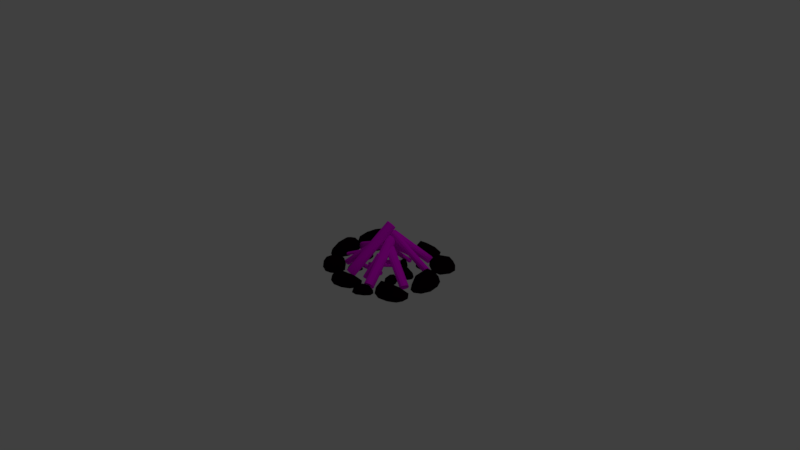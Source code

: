 # Source: bonfire.blend  (saved by Blender 2.77.0; exported with 4.5.12 LTS)
import bpy
from mathutils import Matrix  # noqa: F401  (used for matrix-valued properties, if any)

bpy.ops.wm.read_factory_settings(use_empty=True)
scene = bpy.context.scene
scene.name = 'Scene'

# ---- collections
col_collection_1 = bpy.data.collections.new('Collection 1'); scene.collection.children.link(col_collection_1)

# ---- images (referenced by path relative to the original .blend; pixels are not part of the script)
import os
ASSET_DIR = os.environ.get("B2B_ASSET_DIR", "")  # directory of the original .blend (textures are referenced by path, not embedded)
HERE = os.path.dirname(os.path.abspath(__file__))  # packed textures are extracted next to this script under _unpacked/

def load_image(name, relpath, width, height, colorspace="sRGB"):
    """Load a texture the original file referenced (path relative to the .blend, or extracted next to this script)."""
    p = next((c for c in (os.path.join(HERE, relpath), os.path.join(ASSET_DIR, relpath)) if relpath and os.path.exists(c)), "")
    if p:
        img = bpy.data.images.load(p, check_existing=True)
        img.name = name
    else:  # same state as the original file: an image datablock whose file is absent (Cycles renders it pink)
        img = bpy.data.images.new(name, width, height)
        img.source = "FILE"
        img.filepath = "//" + (relpath or name)
    img.colorspace_settings.name = colorspace
    return img
img_bonfire_uv_layout_diffuse_png = load_image('bonfire-UV-layout-diffuse.png', 'bonfire-UV-layout-diffuse.png', 1024, 1024, 'sRGB')

# ---- materials (node trees are filled in below, after node groups)
mat_rock_001 = bpy.data.materials.new('rock.001')
mat_rock_001.alpha_threshold = 0.0
mat_rock_001.diffuse_color = (0.0363, 0.0363, 0.0363, 1.0)
mat_rock_001.specular_color = (0.01002, 0.01002, 0.01002)
mat_rock_001.roughness = 0.5
mat_material_001 = bpy.data.materials.new('Material.001')
mat_material_001.alpha_threshold = 0.0
mat_material_001.roughness = 0.5

# ---- material node trees
mat_rock_001.use_nodes = True; mat_rock_001.node_tree.nodes.clear()
_N = mat_rock_001.node_tree.nodes; _L = mat_rock_001.node_tree.links
n0 = _N.new('ShaderNodeOutputMaterial'); n0.name = 'Material Output'; n0.location = (300, 300)
n1 = _N.new('ShaderNodeBsdfDiffuse'); n1.name = 'Diffuse BSDF'; n1.location = (10, 300)
n1.inputs[0].default_value = (0.005605, 0.001089, 0.003156, 1.0)
_L.new(n1.outputs[0], n0.inputs[0])
n0.is_active_output = True
mat_material_001.use_nodes = True; mat_material_001.node_tree.nodes.clear()
_N = mat_material_001.node_tree.nodes; _L = mat_material_001.node_tree.links
n0 = _N.new('ShaderNodeOutputMaterial'); n0.name = 'Material Output'; n0.location = (300, 300)
n1 = _N.new('ShaderNodeBsdfDiffuse'); n1.name = 'Diffuse BSDF'; n1.location = (10, 300)
n2 = _N.new('ShaderNodeTexImage'); n2.name = 'Image Texture'; n2.location = (-205, 346)
n2.width = 140
n2.image = img_bonfire_uv_layout_diffuse_png
_L.new(n1.outputs[0], n0.inputs[0])
_L.new(n2.outputs[0], n1.inputs[0])
n0.is_active_output = True

# ---- world
world_world = bpy.data.worlds.new('World'); scene.world = world_world
world_world.color = (0.05088, 0.05088, 0.05088)
world_world.use_sun_shadow = False
world_world.sun_shadow_jitter_overblur = 0.0
world_world.cycles.sampling_method = 'MANUAL'

# ---- cameras
cam_camera = bpy.data.cameras.new('Camera')
cam_camera.clip_end = 100.0
cam_camera.lens = 35.0
cam_camera.sensor_width = 32.0
cam_camera.sensor_height = 18.0
cam_camera.ortho_scale = 7.314
cam_camera.dof.focus_distance = 0.0

# ---- lights
light_lamp = bpy.data.lights.new('Lamp', 'POINT')
light_lamp.transmission_factor = 0.0
light_lamp.cutoff_distance = 30.0
light_lamp.energy = 100.0
light_lamp.shadow_buffer_clip_start = 1.001
light_lamp.shadow_soft_size = 0.1
light_lamp.shadow_maximum_resolution = 0.006
light_lamp.use_absolute_resolution = True

# ---- meshes
me_icosphere_017 = bpy.data.meshes.new('Icosphere.017')
me_icosphere_017.from_pydata([(9.588e-08, 8.698e-10, -0.1055), (0.7736, -0.562, -0.1055), (-0.2946, -0.9137, -0.117), (-0.9802, 0.02245, -0.1243), (-0.3218, 0.9389, -0.1182), (0.7694, 0.5609, -0.1012), (0.3134, -0.9645, 0.2243), (-0.807, -0.633, 0.1069), (-1.018, 0.8428, 0.1006), (0.331, 0.9311, 0.2333), (0.9912, 0.0115, 0.2206), (0.09787, 0.06458, 0.978), (-0.1737, -0.5345, -0.1055), (0.4547, -0.3303, -0.1055), (0.281, -0.8649, -0.1055), (0.9061, -0.0008626, -0.1021), (0.4547, 0.3303, -0.1055), (-0.562, 8.698e-10, -0.1055), (-0.7349, -0.5384, -0.1159), (-0.1737, 0.5345, -0.1055), (-0.7662, 0.5663, -0.1177), (0.2846, 0.8582, -0.1008), (1.017, -0.3303, -0.1055), (0.9842, 0.3218, -0.07231), (9.588e-08, -1.069, -0.1055), (0.6284, -0.8649, -0.1055), (-1.012, -0.3512, -0.1613), (-0.624, -0.886, -0.162), (-0.7095, 0.9675, -0.1576), (-1.147, 0.4665, -0.1578), (0.5952, 0.8562, -0.0717), (0.07693, 1.011, -0.09888), (0.7931, -0.566, 0.3094), (-0.2971, -0.9441, 0.283), (-1.043, 0.08048, 0.2503), (-0.204, 0.9034, 0.2778), (0.7306, 0.5687, 0.3634), (0.2154, -0.5731, 0.9054), (0.6251, 0.1334, 0.757), (-0.3899, -0.3531, 0.6343), (-0.4179, 0.5991, 0.6053), (0.2947, 0.5967, 0.7525), (7.108, 4.107, -0.1119), (8.477, 4.345, -0.1162), (8.234, 3.456, -0.1403), (6.381, 3.464, -0.1361), (5.508, 4.36, -0.1104), (6.833, 4.901, -0.09322), (8.745, 3.831, 0.1864), (7.466, 3.249, 0.07312), (5.16, 3.843, 0.09066), (5.988, 4.786, 0.227), (7.799, 4.77, 0.204), (7.103, 4.187, 0.9166), (7.766, 3.725, -0.1221), (7.912, 4.247, -0.1144), (8.571, 3.865, -0.1246), (7.75, 4.713, -0.1026), (6.947, 4.576, -0.1033), (6.71, 3.732, -0.1157), (7.374, 3.348, -0.1358), (6.204, 4.257, -0.1041), (5.738, 3.877, -0.1192), (6.055, 4.725, -0.09109), (8.31, 4.623, -0.1106), (7.335, 4.925, -0.06841), (8.67, 3.575, -0.13), (8.817, 4.097, -0.1223), (6.904, 3.257, -0.1776), (7.96, 3.25, -0.1847), (5.191, 4.115, -0.1498), (5.613, 3.574, -0.1615), (6.279, 4.931, -0.06145), (5.685, 4.662, -0.08811), (8.504, 4.349, 0.2771), (8.285, 3.432, 0.2383), (6.259, 3.444, 0.2195), (5.65, 4.414, 0.2651), (6.803, 4.871, 0.3469), (8.117, 3.949, 0.8379), (7.372, 4.577, 0.7119), (7.362, 3.659, 0.5806), (5.95, 4.114, 0.5689), (6.461, 4.587, 0.7132), (10.15, 0.236, -0.1119), (9.831, 1.183, -0.1197), (11.52, 1.202, -0.1461), (11.32, -0.1528, -0.136), (9.503, -0.9878, -0.1044), (8.592, -0.1397, -0.08961), (10.85, 1.49, 0.1802), (11.84, 0.6851, 0.06904), (10.46, -1.129, 0.09603), (8.726, -0.7334, 0.233), (8.94, 0.5924, 0.2042), (9.991, 0.2087, 0.9171), (10.95, 0.8008, -0.1256), (9.963, 0.7927, -0.1165), (10.77, 1.357, -0.1302), (9.048, 0.5718, -0.1026), (9.231, 0.01532, -0.1011), (10.84, 0.02836, -0.1158), (11.64, 0.5979, -0.1393), (9.771, -0.4571, -0.1007), (10.46, -0.7135, -0.1156), (8.854, -0.6685, -0.08559), (9.278, 1.0, -0.1127), (8.596, 0.2213, -0.06632), (11.34, 1.494, -0.1368), (10.34, 1.486, -0.1278), (11.77, 0.2746, -0.1799), (11.89, 1.047, -0.1904), (9.943, -1.165, -0.1436), (11.03, -0.7374, -0.1585), (8.478, -0.5511, -0.05595), (8.937, -0.9252, -0.08164), (9.823, 1.2, 0.2735), (11.57, 1.242, 0.2323), (11.34, -0.2399, 0.22), (9.41, -0.898, 0.2709), (8.644, -0.1578, 0.3506), (10.55, 1.002, 0.8343), (9.266, 0.32, 0.7128), (11.04, 0.516, 0.5783), (10.02, -0.6151, 0.5728), (9.155, -0.3473, 0.7171), (5.077, -1.704, -0.1655), (4.511, -3.241, -0.1725), (1.963, -2.506, -0.2216), (3.759, -0.6051, -0.2098), (7.396, -0.198, -0.155), (7.821, -1.856, -0.1246), (2.651, -3.233, 0.2842), (2.054, -1.6, 0.1054), (6.115, 0.4445, 0.1475), (8.274, -0.9212, 0.3683), (6.492, -2.774, 0.3276), (5.339, -1.732, 1.416), (3.253, -2.172, -0.1886), (4.744, -2.608, -0.1696), (2.92, -3.075, -0.1927), (6.355, -2.696, -0.1443), (6.696, -1.795, -0.145), (4.283, -1.09, -0.1757), (2.449, -1.563, -0.214), (6.41, -0.8572, -0.1487), (5.668, -0.1704, -0.176), (8.014, -0.9602, -0.1216), (5.539, -3.222, -0.1595), (7.417, -2.385, -0.08752), (1.92, -3.019, -0.2054), (3.411, -3.455, -0.1864), (2.612, -1.029, -0.2782), (1.582, -2.112, -0.2922), (6.935, 0.261, -0.2181), (4.837, 0.1236, -0.2451), (8.445, -1.302, -0.07374), (8.172, -0.5452, -0.1169), (4.501, -3.267, 0.4317), (1.845, -2.54, 0.3596), (3.819, -0.4652, 0.3366), (7.433, -0.3703, 0.4224), (7.761, -1.804, 0.5515), (3.627, -2.644, 1.289), (6.302, -2.224, 1.106), (3.437, -1.712, 0.8914), (6.212, -0.5107, 0.8841), (7.203, -1.293, 1.111), (-3.628, -2.613, -0.2503), (-6.244, -3.332, -0.2621), (-6.785, -1.652, -0.3087), (-2.852, -1.282, -0.2944), (0.05891, -2.744, -0.2408), (-2.104, -4.011, -0.2121), (-7.316, -2.45, 0.2543), (-5.4, -1.115, 0.08355), (0.1855, -1.725, 0.1261), (-0.4468, -3.626, 0.3762), (-4.3, -3.972, 0.3276), (-3.79, -2.872, 1.138), (-5.474, -2.049, -0.2728), (-5.166, -3.036, -0.2572), (-7.012, -2.472, -0.2797), (-4.27, -3.856, -0.2333), (-2.732, -3.438, -0.2321), (-3.231, -1.842, -0.2573), (-5.092, -1.277, -0.298), (-1.536, -2.7, -0.2322), (-1.0, -1.907, -0.2595), (-0.6672, -3.526, -0.2061), (-5.562, -3.807, -0.2503), (-3.138, -4.159, -0.1684), (-7.566, -1.962, -0.291), (-7.257, -2.949, -0.2754), (-4.204, -1.011, -0.3731), (-6.449, -1.218, -0.3898), (0.4398, -2.23, -0.3127), (-1.097, -1.324, -0.3377), (-0.895, -3.951, -0.1519), (0.04255, -3.334, -0.1996), (-6.096, -3.351, 0.3915), (-6.846, -1.622, 0.3605), (-2.612, -1.222, 0.3563), (-0.1735, -2.874, 0.4456), (-2.075, -3.952, 0.5884), (-4.994, -2.609, 0.9021), (-3.835, -3.592, 1.005), (-4.384, -1.877, 0.7821), (-1.214, -2.4, 0.9441), (-1.811, -3.393, 1.13), (12.64, 3.521, -0.2503), (12.1, 1.901, -0.2621), (9.399, 2.658, -0.3087), (11.22, 4.669, -0.2944), (15.03, 5.121, -0.2408), (15.53, 3.38, -0.2121), (10.15, 1.895, 0.2884), (9.465, 3.609, 0.08355), (13.66, 5.787, 0.1261), (15.97, 4.364, 0.3762), (14.16, 2.403, 0.3276), (12.92, 3.487, 1.631), (10.74, 3.017, -0.2728), (12.32, 2.569, -0.2572), (10.42, 2.065, -0.2797), (14.02, 2.486, -0.2333), (14.34, 3.436, -0.2321), (11.79, 4.162, -0.2573), (9.878, 3.653, -0.298), (14.01, 4.421, -0.2322), (13.21, 5.138, -0.2595), (15.7, 4.323, -0.2061), (13.18, 1.928, -0.2503), (15.12, 2.821, -0.1684), (9.37, 2.118, -0.291), (10.95, 1.669, -0.2754), (10.03, 4.215, -0.3731), (8.986, 3.07, -0.3898), (14.53, 5.601, -0.3127), (12.33, 5.442, -0.3377), (16.17, 3.966, -0.1519), (15.85, 4.76, -0.1996), (12.09, 1.871, 0.4571), (9.277, 2.618, 0.3834), (11.28, 4.814, 0.3563), (15.07, 4.937, 0.4456), (15.46, 3.431, 0.593), (11.15, 2.516, 1.483), (13.95, 2.977, 1.257), (10.92, 3.497, 1.014), (13.8, 4.779, 0.9991), (14.86, 3.962, 1.263), (0.3566, 6.462, -0.1119), (-0.5837, 6.857, -0.1116), (0.9107, 6.868, -0.1329), (1.668, 6.301, -0.1362), (0.6248, 5.949, -0.118), (-0.7734, 6.302, -0.09778), (0.111, 6.991, 0.1942), (1.554, 6.655, 0.07826), (1.58, 5.894, 0.08387), (-0.2423, 6.058, 0.2195), (-0.9685, 6.612, 0.2039), (0.2373, 6.462, 0.9161), (0.6827, 6.699, -0.1178), (-0.1961, 6.694, -0.1118), (0.13, 6.932, -0.1176), (-0.8591, 6.6, -0.1026), (-0.311, 6.368, -0.1059), (1.111, 6.376, -0.1157), (1.436, 6.615, -0.1315), (0.4967, 6.171, -0.1084), (1.286, 6.065, -0.1237), (-0.1745, 6.081, -0.09803), (-0.9503, 6.78, -0.108), (-1.019, 6.453, -0.07104), (0.5427, 6.99, -0.1213), (-0.3361, 6.985, -0.1153), (1.775, 6.48, -0.1748), (1.347, 6.803, -0.1775), (1.139, 5.875, -0.1576), (1.814, 6.056, -0.1652), (-0.5904, 6.13, -0.06839), (0.07756, 5.974, -0.09629), (-0.6003, 6.869, 0.2816), (0.928, 6.889, 0.2459), (1.75, 6.269, 0.2188), (0.4815, 5.991, 0.2578), (-0.7128, 6.3, 0.3423), (0.1891, 6.793, 0.8425), (-0.4869, 6.505, 0.7108), (0.9572, 6.588, 0.5834), (0.8285, 6.113, 0.5641), (-0.1243, 6.225, 0.7083), (1.765, 8.668, -0.1119), (0.6563, 8.456, -0.1116), (1.494, 9.158, -0.1329), (2.747, 9.187, -0.1362), (2.661, 8.5, -0.118), (1.351, 8.051, -0.09778), (0.8594, 8.856, 0.1942), (2.17, 9.336, 0.07826), (3.286, 8.913, 0.08387), (2.008, 8.159, 0.2195), (0.7909, 8.137, 0.2039), (1.697, 8.613, 0.9161), (1.608, 8.956, -0.1178), (1.113, 8.544, -0.1118), (0.9561, 8.831, -0.1176), (0.8707, 8.181, -0.1026), (1.52, 8.304, -0.1059), (2.32, 8.971, -0.1157), (2.16, 9.259, -0.1315), (2.266, 8.568, -0.1084), (2.87, 8.874, -0.1237), (2.012, 8.204, -0.09803), (0.5588, 8.241, -0.108), (0.9918, 8.023, -0.07104), (1.108, 9.056, -0.1213), (0.6133, 8.644, -0.1153), (2.549, 9.339, -0.1748), (1.837, 9.324, -0.1775), (3.061, 8.698, -0.1576), (3.185, 9.115, -0.1652), (1.704, 8.038, -0.06839), (2.311, 8.26, -0.09629), (0.6302, 8.455, 0.2816), (1.474, 9.178, 0.2459), (2.84, 9.207, 0.2188), (2.519, 8.457, 0.2578), (1.389, 8.078, 0.3423), (1.19, 8.78, 0.8425), (1.222, 8.3, 0.7108), (1.925, 9.02, 0.5834), (2.539, 8.689, 0.5641), (1.833, 8.309, 0.7083), (-6.509, 5.558, -0.1055), (-6.816, 4.866, -0.1055), (-7.961, 5.129, -0.117), (-7.079, 6.011, -0.1243), (-5.4, 6.278, -0.1182), (-5.256, 5.558, -0.1012), (-7.658, 4.825, 0.2243), (-7.885, 5.53, 0.1069), (-5.961, 6.531, 0.1006), (-5.01, 5.981, 0.2333), (-5.884, 5.121, 0.2206), (-6.359, 5.554, 0.978), (-7.359, 5.307, -0.1055), (-6.689, 5.151, -0.1055), (-7.54, 4.901, -0.1055), (-5.954, 5.152, -0.1021), (-5.77, 5.557, -0.1055), (-6.854, 5.81, -0.1055), (-7.709, 5.556, -0.1159), (-5.872, 5.964, -0.1055), (-6.191, 6.249, -0.1177), (-5.14, 5.957, -0.1008), (-6.344, 4.9, -0.1055), (-5.457, 5.315, -0.0723), (-7.996, 4.901, -0.1055), (-7.326, 4.745, -0.1055), (-7.619, 5.795, -0.1613), (-8.125, 5.293, -0.162), (-5.598, 6.47, -0.1576), (-6.564, 6.358, -0.1578), (-4.952, 5.817, -0.0717), (-5.055, 6.144, -0.09888), (-6.809, 4.855, 0.3094), (-8.005, 5.111, 0.283), (-7.037, 6.074, 0.2503), (-5.377, 6.204, 0.2778), (-5.269, 5.58, 0.3634), (-7.174, 5.11, 0.9054), (-5.939, 5.36, 0.757), (-7.239, 5.516, 0.6343), (-5.932, 6.113, 0.6053), (-5.498, 5.792, 0.7525), (-5.576, 10.28, -0.1502), (-6.58, 8.987, -0.1565), (-8.582, 9.904, -0.2007), (-6.376, 11.39, -0.1901), (-3.039, 11.36, -0.1407), (-3.209, 9.857, -0.1133), (-8.215, 9.191, 0.2547), (-8.205, 10.69, 0.09372), (-3.956, 12.06, 0.1316), (-2.503, 10.63, 0.3304), (-4.681, 9.189, 0.2937), (-5.354, 10.23, 1.274), (-7.336, 10.06, -0.1709), (-6.166, 9.52, -0.1539), (-7.926, 9.301, -0.1746), (-4.776, 9.272, -0.1311), (-4.181, 10.03, -0.1317), (-6.074, 10.91, -0.1593), (-7.845, 10.68, -0.1938), (-4.124, 10.89, -0.1351), (-4.552, 11.57, -0.1597), (-2.745, 10.62, -0.1107), (-5.668, 8.895, -0.1448), (-3.739, 9.434, -0.07998), (-8.789, 9.456, -0.1861), (-7.619, 8.915, -0.169), (-7.525, 11.14, -0.2516), (-8.788, 10.29, -0.2642), (-3.294, 11.81, -0.1976), (-5.187, 11.92, -0.2218), (-2.478, 10.28, -0.06758), (-2.47, 10.97, -0.1064), (-6.597, 8.965, 0.3874), (-8.698, 9.886, 0.3225), (-6.277, 11.5, 0.3018), (-3.063, 11.21, 0.379), (-3.245, 9.909, 0.4952), (-7.163, 9.606, 1.159), (-4.668, 9.693, 0.9948), (-7.023, 10.45, 0.8012), (-4.185, 11.21, 0.7946), (-3.568, 10.42, 0.999), (1.909, 11.52, -0.1267), (-0.817, 12.46, -0.1805), (2.9, 13.08, -0.2916), (5.334, 11.5, -0.1848), (3.071, 9.924, -0.0102), (-0.7566, 10.55, -0.003987), (0.7881, 13.19, 0.09729), (4.711, 12.64, -0.02646), (5.507, 10.13, 0.1841), (0.8042, 9.96, 0.3983), (-1.54, 11.51, 0.2713), (1.614, 11.52, 1.066), (2.494, 12.44, -0.2159), (0.3065, 12.07, -0.1583), (0.8916, 12.99, -0.2475), (-1.257, 11.5, -0.08533), (0.3334, 10.95, -0.0571), (3.872, 11.53, -0.1502), (4.454, 12.45, -0.2513), (2.537, 10.61, -0.05207), (4.608, 10.57, -0.08526), (0.9495, 10.05, 0.02176), (-1.657, 12.06, -0.1349), (-1.516, 10.95, -0.0002037), (1.865, 13.34, -0.2905), (-0.322, 12.98, -0.233), (5.429, 12.14, -0.2836), (4.05, 13.04, -0.3501), (4.425, 9.88, -0.0648), (5.934, 10.74, -0.1602), (-0.1348, 10.05, 0.06609), (1.681, 9.794, 0.03859), (-0.8683, 12.51, 0.2711), (2.924, 13.18, 0.1389), (5.57, 11.44, 0.229), (2.674, 10.02, 0.4201), (-0.6016, 10.58, 0.5011), (1.175, 12.6, 0.8943), (-0.2342, 11.37, 0.8582), (3.287, 12.21, 0.6078), (3.423, 10.58, 0.7209), (0.9387, 10.59, 0.9105), (4.526, 6.309, -0.1119), (5.271, 7.176, -0.1197), (6.644, 6.616, -0.1461), (5.051, 5.6, -0.136), (2.714, 5.55, -0.1044), (2.881, 6.538, -0.08961), (6.409, 7.076, 0.1802), (6.354, 6.093, 0.06904), (3.333, 5.11, 0.09603), (2.361, 6.018, 0.233), (3.933, 7.006, 0.2042), (4.369, 6.341, 0.9171), (5.766, 6.487, -0.1256), (4.964, 6.818, -0.1165), (6.204, 6.997, -0.1302), (3.998, 6.953, -0.1026), (3.556, 6.445, -0.1011), (4.855, 5.91, -0.1158), (6.103, 6.091, -0.1393), (3.489, 5.883, -0.1007), (3.768, 5.445, -0.1156), (2.532, 6.026, -0.08559), (4.635, 7.218, -0.1127), (3.266, 6.826, -0.06632), (6.803, 6.913, -0.1368), (6.001, 7.244, -0.1278), (5.865, 5.788, -0.1799), (6.777, 6.366, -0.1904), (2.878, 5.258, -0.1436), (4.202, 5.23, -0.1585), (2.355, 6.248, -0.05595), (2.327, 5.792, -0.08164), (5.282, 7.192, 0.2735), (6.725, 6.631, 0.2323), (4.977, 5.522, 0.22), (2.734, 5.653, 0.2709), (2.904, 6.506, 0.3506), (5.656, 6.785, 0.8343), (3.907, 6.677, 0.7128), (5.532, 6.231, 0.5783), (3.519, 5.673, 0.5728), (3.113, 6.181, 0.7171), (10.02, 8.38, -0.193), (12.89, 8.081, -0.2065), (11.56, 6.549, -0.2531), (7.756, 7.398, -0.1914), (7.133, 9.727, -0.1661), (10.28, 10.02, -0.1565), (12.87, 6.991, 0.3392), (9.871, 6.575, 0.1416), (5.882, 8.938, 0.2201), (8.444, 10.26, 0.4564), (12.0, 9.252, 0.3832), (9.949, 8.561, 1.7), (10.93, 7.31, -0.2172), (11.71, 8.207, -0.2017), (12.6, 7.13, -0.2241), (11.86, 9.169, -0.1777), (10.18, 9.353, -0.1766), (8.733, 7.78, -0.1701), (9.788, 6.805, -0.2388), (8.273, 9.136, -0.1344), (6.973, 8.634, -0.1573), (8.604, 10.12, -0.1477), (12.84, 8.693, -0.1947), (11.26, 9.795, -0.1129), (12.51, 6.534, -0.2354), (13.3, 7.431, -0.2198), (8.713, 6.833, -0.2986), (10.84, 6.314, -0.3342), (6.337, 9.45, -0.2503), (6.512, 8.114, -0.2567), (9.244, 10.39, -0.09633), (7.83, 10.21, -0.1408), (12.87, 8.109, 0.5035), (11.61, 6.491, 0.4358), (7.322, 7.333, 0.495), (7.103, 9.706, 0.6079), (10.17, 9.986, 0.652), (11.37, 7.736, 1.485), (10.98, 9.132, 1.312), (9.873, 7.443, 1.06), (6.914, 8.912, 1.277), (8.904, 9.599, 1.405), (-9.531, 7.052, -0.1525), (-10.06, 5.757, -0.1951), (-12.24, 6.261, -0.2157), (-10.64, 7.921, -0.1884), (-7.484, 8.408, -0.1402), (-7.166, 7.034, -0.1147), (-11.65, 5.733, 0.1291), (-12.14, 7.03, 0.0691), (-8.572, 8.896, 0.1332), (-6.748, 7.837, 0.3297), (-8.34, 6.216, 0.2815), (-9.291, 7.099, 1.153), (-11.11, 6.611, -0.2222), (-9.839, 6.302, -0.1992), (-11.43, 5.835, -0.2175), (-8.457, 6.27, -0.1326), (-8.136, 7.04, -0.1325), (-10.2, 7.535, -0.1584), (-11.8, 7.066, -0.1963), (-8.355, 7.815, -0.1349), (-8.976, 8.362, -0.1584), (-6.973, 7.793, -0.1112), (-9.177, 5.8, -0.1541), (-7.531, 6.574, -0.08168), (-12.3, 5.826, -0.1955), (-11.02, 5.53, -0.199), (-11.64, 7.519, -0.2498), (-12.56, 6.569, -0.2632), (-7.868, 8.775, -0.1965), (-9.685, 8.575, -0.2199), (-6.611, 7.524, -0.06868), (-6.824, 8.148, -0.1067), (-10.05, 5.804, 0.208), (-12.33, 6.275, 0.212), (-10.58, 8.041, 0.3035), (-7.458, 8.266, 0.3793), (-7.218, 7.076, 0.4939), (-10.75, 6.417, 0.7252), (-8.483, 6.695, 0.9334), (-10.91, 7.095, 0.5651), (-8.518, 8.099, 0.7952), (-7.685, 7.483, 0.9984), (-5.256, 2.056, -0.08739), (-4.1, 1.875, -0.09037), (-4.737, 1.27, -0.1126), (-6.135, 1.762, -0.1082), (-6.337, 2.665, -0.08394), (-5.059, 2.724, -0.06929), (-4.161, 1.419, 0.1353), (-5.425, 1.317, 0.04789), (-6.866, 2.368, 0.06552), (-5.759, 2.86, 0.1724), (-4.398, 2.373, 0.1537), (-5.228, 2.117, 0.6892), (-4.954, 1.596, -0.09736), (-4.576, 1.95, -0.08914), (-4.274, 1.49, -0.09911), (-4.461, 2.342, -0.07789), (-5.139, 2.45, -0.07851), (-5.749, 1.877, -0.0918), (-5.442, 1.415, -0.1093), (-5.863, 2.405, -0.08015), (-6.41, 2.242, -0.09303), (-5.737, 2.796, -0.068), (-4.084, 2.128, -0.08474), (-4.667, 2.611, -0.05079), (-4.346, 1.246, -0.1046), (-3.969, 1.6, -0.09639), (-5.845, 1.47, -0.1409), (-5.049, 1.188, -0.147), (-6.702, 2.564, -0.1146), (-6.659, 2.046, -0.1263), (-5.463, 2.892, -0.0448), (-6.049, 2.845, -0.06581), (-4.08, 1.871, 0.2064), (-4.714, 1.24, 0.1729), (-6.24, 1.78, 0.1601), (-6.205, 2.668, 0.1996), (-5.101, 2.71, 0.2627), (-4.582, 1.673, 0.6279), (-4.823, 2.34, 0.5363), (-5.299, 1.652, 0.4328), (-6.134, 2.365, 0.4272), (-5.507, 2.586, 0.538), (-10.38, -0.5183, -0.2024), (-7.462, -0.974, -0.21), (-9.071, -2.501, -0.2662), (-12.6, -1.259, -0.255), (-13.11, 1.02, -0.1937), (-9.885, 1.17, -0.1567), (-7.617, -2.126, 0.36), (-10.81, -2.384, 0.1393), (-14.45, 0.27, 0.1838), (-11.65, 1.513, 0.4537), (-8.214, 0.283, 0.4066), (-10.31, -0.3634, 1.759), (-9.619, -1.68, -0.2276), (-8.666, -0.7862, -0.2069), (-7.901, -1.948, -0.232), (-8.374, 0.2052, -0.1785), (-10.09, 0.4775, -0.18), (-11.63, -0.9683, -0.2136), (-10.85, -2.136, -0.2577), (-11.92, 0.365, -0.1842), (-13.3, -0.04799, -0.2167), (-11.6, 1.351, -0.1535), (-7.421, -0.3362, -0.1957), (-8.895, 0.8837, -0.11), (-8.085, -2.563, -0.2459), (-7.132, -1.67, -0.2252), (-11.87, -1.998, -0.3376), (-9.86, -2.71, -0.353), (-14.03, 0.7665, -0.2713), (-13.93, -0.5421, -0.3008), (-10.91, 1.594, -0.09487), (-12.39, 1.477, -0.1479), (-7.412, -0.9839, 0.5395), (-9.014, -2.579, 0.4549), (-12.87, -1.215, 0.4226), (-12.78, 1.03, 0.5223), (-9.99, 1.134, 0.6819), (-8.68, -1.486, 1.604), (-9.29, 0.1999, 1.373), (-10.49, -1.538, 1.112), (-12.6, 0.2622, 1.097), (-11.02, 0.8218, 1.377), (-9.216, 3.329, -0.1055), (-8.643, 2.694, -0.1055), (-9.809, 2.463, -0.117), (-10.17, 3.455, -0.1243), (-9.221, 4.285, -0.1182), (-8.275, 3.797, -0.1012), (-9.229, 2.348, 0.2243), (-10.22, 2.793, 0.1069), (-9.936, 4.265, 0.1006), (-8.583, 4.208, 0.2333), (-8.239, 3.234, 0.2206), (-9.099, 3.381, 0.978), (-9.564, 2.822, -0.1055), (-8.879, 2.956, -0.1055), (-9.227, 2.449, -0.1055), (-8.327, 3.231, -0.1021), (-8.66, 3.604, -0.1055), (-9.768, 3.389, -0.1055), (-10.12, 2.878, -0.1159), (-9.21, 3.872, -0.1055), (-9.781, 3.966, -0.1177), (-8.652, 4.141, -0.1008), (-8.328, 2.896, -0.1055), (-8.143, 3.54, -0.0723), (-9.571, 2.279, -0.1055), (-8.886, 2.412, -0.1055), (-10.33, 3.092, -0.1613), (-10.12, 2.525, -0.162), (-9.592, 4.354, -0.1576), (-10.19, 3.909, -0.1578), (-8.348, 4.106, -0.0717), (-8.805, 4.313, -0.09888), (-8.625, 2.688, 0.3094), (-9.821, 2.433, 0.283), (-10.21, 3.519, 0.2503), (-9.117, 4.238, 0.2778), (-8.31, 3.809, 0.3634), (-9.195, 2.743, 0.9054), (-8.558, 3.393, 0.757), (-9.717, 3.023, 0.6343), (-9.428, 3.962, 0.6053), (-8.729, 3.883, 0.7525), (-13.46, 3.645, -0.2025), (-12.22, 2.256, -0.2025), (-14.75, 1.747, -0.2233), (-15.53, 3.92, -0.2366), (-13.51, 5.752, -0.2031), (-11.41, 4.673, -0.1948), (-13.52, 1.521, 0.3717), (-15.64, 2.47, 0.181), (-15.16, 5.733, 0.2382), (-12.19, 5.604, 0.4662), (-11.34, 3.44, 0.3866), (-13.35, 3.833, 1.755), (-14.22, 2.535, -0.2025), (-12.73, 2.829, -0.2025), (-13.49, 1.719, -0.2025), (-11.53, 3.433, -0.1964), (-12.25, 4.25, -0.2023), (-14.66, 3.775, -0.2025), (-15.42, 2.657, -0.2213), (-13.55, 4.867, -0.1473), (-14.77, 5.066, -0.1798), (-12.24, 5.429, -0.1869), (-11.53, 2.698, -0.2025), (-11.13, 4.109, -0.1426), (-14.24, 1.345, -0.2025), (-12.75, 1.639, -0.2025), (-15.87, 3.124, -0.3034), (-15.43, 1.883, -0.3047), (-14.28, 5.895, -0.2896), (-15.58, 4.917, -0.2927), (-11.57, 5.349, -0.1415), (-12.57, 5.805, -0.186), (-12.27, 2.309, 0.4876), (-14.81, 1.705, 0.4796), (-15.68, 4.075, 0.4667), (-13.58, 5.732, 0.6563), (-11.56, 4.718, 0.6775), (-13.87, 2.71, 1.311), (-12.06, 3.803, 1.357), (-14.73, 3.12, 1.004), (-14.62, 5.231, 1.429), (-12.75, 4.96, 1.521)], [], [(0, 13, 12), (1, 13, 15), (0, 12, 17), (0, 17, 19), (0, 19, 16), (1, 15, 22), (2, 14, 24), (3, 18, 26), (4, 20, 28), (5, 21, 30), (1, 22, 25), (2, 24, 27), (3, 26, 29), (4, 28, 31), (5, 30, 23), (6, 32, 37), (7, 33, 39), (8, 34, 40), (9, 35, 41), (10, 36, 38), (38, 41, 11), (38, 36, 41), (36, 9, 41), (41, 40, 11), (41, 35, 40), (35, 8, 40), (40, 39, 11), (40, 34, 39), (34, 7, 39), (39, 37, 11), (39, 33, 37), (33, 6, 37), (37, 38, 11), (37, 32, 38), (32, 10, 38), (23, 36, 10), (23, 30, 36), (30, 9, 36), (31, 35, 9), (31, 28, 35), (28, 8, 35), (29, 34, 8), (29, 26, 34), (26, 7, 34), (27, 33, 7), (27, 24, 33), (24, 6, 33), (25, 32, 6), (25, 22, 32), (22, 10, 32), (30, 31, 9), (30, 21, 31), (21, 4, 31), (28, 29, 8), (28, 20, 29), (20, 3, 29), (26, 27, 7), (26, 18, 27), (18, 2, 27), (24, 25, 6), (24, 14, 25), (14, 1, 25), (22, 23, 10), (22, 15, 23), (15, 5, 23), (16, 21, 5), (16, 19, 21), (19, 4, 21), (19, 20, 4), (19, 17, 20), (17, 3, 20), (17, 18, 3), (17, 12, 18), (12, 2, 18), (15, 16, 5), (15, 13, 16), (13, 0, 16), (12, 14, 2), (12, 13, 14), (13, 1, 14), (42, 55, 54), (43, 55, 57), (42, 54, 59), (42, 59, 61), (42, 61, 58), (43, 57, 64), (44, 56, 66), (45, 60, 68), (46, 62, 70), (47, 63, 72), (43, 64, 67), (44, 66, 69), (45, 68, 71), (46, 70, 73), (47, 72, 65), (48, 74, 79), (49, 75, 81), (50, 76, 82), (51, 77, 83), (52, 78, 80), (80, 83, 53), (80, 78, 83), (78, 51, 83), (83, 82, 53), (83, 77, 82), (77, 50, 82), (82, 81, 53), (82, 76, 81), (76, 49, 81), (81, 79, 53), (81, 75, 79), (75, 48, 79), (79, 80, 53), (79, 74, 80), (74, 52, 80), (65, 78, 52), (65, 72, 78), (72, 51, 78), (73, 77, 51), (73, 70, 77), (70, 50, 77), (71, 76, 50), (71, 68, 76), (68, 49, 76), (69, 75, 49), (69, 66, 75), (66, 48, 75), (67, 74, 48), (67, 64, 74), (64, 52, 74), (72, 73, 51), (72, 63, 73), (63, 46, 73), (70, 71, 50), (70, 62, 71), (62, 45, 71), (68, 69, 49), (68, 60, 69), (60, 44, 69), (66, 67, 48), (66, 56, 67), (56, 43, 67), (64, 65, 52), (64, 57, 65), (57, 47, 65), (58, 63, 47), (58, 61, 63), (61, 46, 63), (61, 62, 46), (61, 59, 62), (59, 45, 62), (59, 60, 45), (59, 54, 60), (54, 44, 60), (57, 58, 47), (57, 55, 58), (55, 42, 58), (54, 56, 44), (54, 55, 56), (55, 43, 56), (84, 97, 96), (85, 97, 99), (84, 96, 101), (84, 101, 103), (84, 103, 100), (85, 99, 106), (86, 98, 108), (87, 102, 110), (88, 104, 112), (89, 105, 114), (85, 106, 109), (86, 108, 111), (87, 110, 113), (88, 112, 115), (89, 114, 107), (90, 116, 121), (91, 117, 123), (92, 118, 124), (93, 119, 125), (94, 120, 122), (122, 125, 95), (122, 120, 125), (120, 93, 125), (125, 124, 95), (125, 119, 124), (119, 92, 124), (124, 123, 95), (124, 118, 123), (118, 91, 123), (123, 121, 95), (123, 117, 121), (117, 90, 121), (121, 122, 95), (121, 116, 122), (116, 94, 122), (107, 120, 94), (107, 114, 120), (114, 93, 120), (115, 119, 93), (115, 112, 119), (112, 92, 119), (113, 118, 92), (113, 110, 118), (110, 91, 118), (111, 117, 91), (111, 108, 117), (108, 90, 117), (109, 116, 90), (109, 106, 116), (106, 94, 116), (114, 115, 93), (114, 105, 115), (105, 88, 115), (112, 113, 92), (112, 104, 113), (104, 87, 113), (110, 111, 91), (110, 102, 111), (102, 86, 111), (108, 109, 90), (108, 98, 109), (98, 85, 109), (106, 107, 94), (106, 99, 107), (99, 89, 107), (100, 105, 89), (100, 103, 105), (103, 88, 105), (103, 104, 88), (103, 101, 104), (101, 87, 104), (101, 102, 87), (101, 96, 102), (96, 86, 102), (99, 100, 89), (99, 97, 100), (97, 84, 100), (96, 98, 86), (96, 97, 98), (97, 85, 98), (126, 139, 138), (127, 139, 141), (126, 138, 143), (126, 143, 145), (126, 145, 142), (127, 141, 148), (128, 140, 150), (129, 144, 152), (130, 146, 154), (131, 147, 156), (127, 148, 151), (128, 150, 153), (129, 152, 155), (130, 154, 157), (131, 156, 149), (132, 158, 163), (133, 159, 165), (134, 160, 166), (135, 161, 167), (136, 162, 164), (164, 167, 137), (164, 162, 167), (162, 135, 167), (167, 166, 137), (167, 161, 166), (161, 134, 166), (166, 165, 137), (166, 160, 165), (160, 133, 165), (165, 163, 137), (165, 159, 163), (159, 132, 163), (163, 164, 137), (163, 158, 164), (158, 136, 164), (149, 162, 136), (149, 156, 162), (156, 135, 162), (157, 161, 135), (157, 154, 161), (154, 134, 161), (155, 160, 134), (155, 152, 160), (152, 133, 160), (153, 159, 133), (153, 150, 159), (150, 132, 159), (151, 158, 132), (151, 148, 158), (148, 136, 158), (156, 157, 135), (156, 147, 157), (147, 130, 157), (154, 155, 134), (154, 146, 155), (146, 129, 155), (152, 153, 133), (152, 144, 153), (144, 128, 153), (150, 151, 132), (150, 140, 151), (140, 127, 151), (148, 149, 136), (148, 141, 149), (141, 131, 149), (142, 147, 131), (142, 145, 147), (145, 130, 147), (145, 146, 130), (145, 143, 146), (143, 129, 146), (143, 144, 129), (143, 138, 144), (138, 128, 144), (141, 142, 131), (141, 139, 142), (139, 126, 142), (138, 140, 128), (138, 139, 140), (139, 127, 140), (168, 181, 180), (169, 181, 183), (168, 180, 185), (168, 185, 187), (168, 187, 184), (169, 183, 190), (170, 182, 192), (171, 186, 194), (172, 188, 196), (173, 189, 198), (169, 190, 193), (170, 192, 195), (171, 194, 197), (172, 196, 199), (173, 198, 191), (174, 200, 205), (175, 201, 207), (176, 202, 208), (177, 203, 209), (178, 204, 206), (206, 209, 179), (206, 204, 209), (204, 177, 209), (209, 208, 179), (209, 203, 208), (203, 176, 208), (208, 207, 179), (208, 202, 207), (202, 175, 207), (207, 205, 179), (207, 201, 205), (201, 174, 205), (205, 206, 179), (205, 200, 206), (200, 178, 206), (191, 204, 178), (191, 198, 204), (198, 177, 204), (199, 203, 177), (199, 196, 203), (196, 176, 203), (197, 202, 176), (197, 194, 202), (194, 175, 202), (195, 201, 175), (195, 192, 201), (192, 174, 201), (193, 200, 174), (193, 190, 200), (190, 178, 200), (198, 199, 177), (198, 189, 199), (189, 172, 199), (196, 197, 176), (196, 188, 197), (188, 171, 197), (194, 195, 175), (194, 186, 195), (186, 170, 195), (192, 193, 174), (192, 182, 193), (182, 169, 193), (190, 191, 178), (190, 183, 191), (183, 173, 191), (184, 189, 173), (184, 187, 189), (187, 172, 189), (187, 188, 172), (187, 185, 188), (185, 171, 188), (185, 186, 171), (185, 180, 186), (180, 170, 186), (183, 184, 173), (183, 181, 184), (181, 168, 184), (180, 182, 170), (180, 181, 182), (181, 169, 182), (210, 223, 222), (211, 223, 225), (210, 222, 227), (210, 227, 229), (210, 229, 226), (211, 225, 232), (212, 224, 234), (213, 228, 236), (214, 230, 238), (215, 231, 240), (211, 232, 235), (212, 234, 237), (213, 236, 239), (214, 238, 241), (215, 240, 233), (216, 242, 247), (217, 243, 249), (218, 244, 250), (219, 245, 251), (220, 246, 248), (248, 251, 221), (248, 246, 251), (246, 219, 251), (251, 250, 221), (251, 245, 250), (245, 218, 250), (250, 249, 221), (250, 244, 249), (244, 217, 249), (249, 247, 221), (249, 243, 247), (243, 216, 247), (247, 248, 221), (247, 242, 248), (242, 220, 248), (233, 246, 220), (233, 240, 246), (240, 219, 246), (241, 245, 219), (241, 238, 245), (238, 218, 245), (239, 244, 218), (239, 236, 244), (236, 217, 244), (237, 243, 217), (237, 234, 243), (234, 216, 243), (235, 242, 216), (235, 232, 242), (232, 220, 242), (240, 241, 219), (240, 231, 241), (231, 214, 241), (238, 239, 218), (238, 230, 239), (230, 213, 239), (236, 237, 217), (236, 228, 237), (228, 212, 237), (234, 235, 216), (234, 224, 235), (224, 211, 235), (232, 233, 220), (232, 225, 233), (225, 215, 233), (226, 231, 215), (226, 229, 231), (229, 214, 231), (229, 230, 214), (229, 227, 230), (227, 213, 230), (227, 228, 213), (227, 222, 228), (222, 212, 228), (225, 226, 215), (225, 223, 226), (223, 210, 226), (222, 224, 212), (222, 223, 224), (223, 211, 224), (252, 265, 264), (253, 265, 267), (252, 264, 269), (252, 269, 271), (252, 271, 268), (253, 267, 274), (254, 266, 276), (255, 270, 278), (256, 272, 280), (257, 273, 282), (253, 274, 277), (254, 276, 279), (255, 278, 281), (256, 280, 283), (257, 282, 275), (258, 284, 289), (259, 285, 291), (260, 286, 292), (261, 287, 293), (262, 288, 290), (290, 293, 263), (290, 288, 293), (288, 261, 293), (293, 292, 263), (293, 287, 292), (287, 260, 292), (292, 291, 263), (292, 286, 291), (286, 259, 291), (291, 289, 263), (291, 285, 289), (285, 258, 289), (289, 290, 263), (289, 284, 290), (284, 262, 290), (275, 288, 262), (275, 282, 288), (282, 261, 288), (283, 287, 261), (283, 280, 287), (280, 260, 287), (281, 286, 260), (281, 278, 286), (278, 259, 286), (279, 285, 259), (279, 276, 285), (276, 258, 285), (277, 284, 258), (277, 274, 284), (274, 262, 284), (282, 283, 261), (282, 273, 283), (273, 256, 283), (280, 281, 260), (280, 272, 281), (272, 255, 281), (278, 279, 259), (278, 270, 279), (270, 254, 279), (276, 277, 258), (276, 266, 277), (266, 253, 277), (274, 275, 262), (274, 267, 275), (267, 257, 275), (268, 273, 257), (268, 271, 273), (271, 256, 273), (271, 272, 256), (271, 269, 272), (269, 255, 272), (269, 270, 255), (269, 264, 270), (264, 254, 270), (267, 268, 257), (267, 265, 268), (265, 252, 268), (264, 266, 254), (264, 265, 266), (265, 253, 266), (294, 307, 306), (295, 307, 309), (294, 306, 311), (294, 311, 313), (294, 313, 310), (295, 309, 316), (296, 308, 318), (297, 312, 320), (298, 314, 322), (299, 315, 324), (295, 316, 319), (296, 318, 321), (297, 320, 323), (298, 322, 325), (299, 324, 317), (300, 326, 331), (301, 327, 333), (302, 328, 334), (303, 329, 335), (304, 330, 332), (332, 335, 305), (332, 330, 335), (330, 303, 335), (335, 334, 305), (335, 329, 334), (329, 302, 334), (334, 333, 305), (334, 328, 333), (328, 301, 333), (333, 331, 305), (333, 327, 331), (327, 300, 331), (331, 332, 305), (331, 326, 332), (326, 304, 332), (317, 330, 304), (317, 324, 330), (324, 303, 330), (325, 329, 303), (325, 322, 329), (322, 302, 329), (323, 328, 302), (323, 320, 328), (320, 301, 328), (321, 327, 301), (321, 318, 327), (318, 300, 327), (319, 326, 300), (319, 316, 326), (316, 304, 326), (324, 325, 303), (324, 315, 325), (315, 298, 325), (322, 323, 302), (322, 314, 323), (314, 297, 323), (320, 321, 301), (320, 312, 321), (312, 296, 321), (318, 319, 300), (318, 308, 319), (308, 295, 319), (316, 317, 304), (316, 309, 317), (309, 299, 317), (310, 315, 299), (310, 313, 315), (313, 298, 315), (313, 314, 298), (313, 311, 314), (311, 297, 314), (311, 312, 297), (311, 306, 312), (306, 296, 312), (309, 310, 299), (309, 307, 310), (307, 294, 310), (306, 308, 296), (306, 307, 308), (307, 295, 308), (336, 349, 348), (337, 349, 351), (336, 348, 353), (336, 353, 355), (336, 355, 352), (337, 351, 358), (338, 350, 360), (339, 354, 362), (340, 356, 364), (341, 357, 366), (337, 358, 361), (338, 360, 363), (339, 362, 365), (340, 364, 367), (341, 366, 359), (342, 368, 373), (343, 369, 375), (344, 370, 376), (345, 371, 377), (346, 372, 374), (374, 377, 347), (374, 372, 377), (372, 345, 377), (377, 376, 347), (377, 371, 376), (371, 344, 376), (376, 375, 347), (376, 370, 375), (370, 343, 375), (375, 373, 347), (375, 369, 373), (369, 342, 373), (373, 374, 347), (373, 368, 374), (368, 346, 374), (359, 372, 346), (359, 366, 372), (366, 345, 372), (367, 371, 345), (367, 364, 371), (364, 344, 371), (365, 370, 344), (365, 362, 370), (362, 343, 370), (363, 369, 343), (363, 360, 369), (360, 342, 369), (361, 368, 342), (361, 358, 368), (358, 346, 368), (366, 367, 345), (366, 357, 367), (357, 340, 367), (364, 365, 344), (364, 356, 365), (356, 339, 365), (362, 363, 343), (362, 354, 363), (354, 338, 363), (360, 361, 342), (360, 350, 361), (350, 337, 361), (358, 359, 346), (358, 351, 359), (351, 341, 359), (352, 357, 341), (352, 355, 357), (355, 340, 357), (355, 356, 340), (355, 353, 356), (353, 339, 356), (353, 354, 339), (353, 348, 354), (348, 338, 354), (351, 352, 341), (351, 349, 352), (349, 336, 352), (348, 350, 338), (348, 349, 350), (349, 337, 350), (378, 391, 390), (379, 391, 393), (378, 390, 395), (378, 395, 397), (378, 397, 394), (379, 393, 400), (380, 392, 402), (381, 396, 404), (382, 398, 406), (383, 399, 408), (379, 400, 403), (380, 402, 405), (381, 404, 407), (382, 406, 409), (383, 408, 401), (384, 410, 415), (385, 411, 417), (386, 412, 418), (387, 413, 419), (388, 414, 416), (416, 419, 389), (416, 414, 419), (414, 387, 419), (419, 418, 389), (419, 413, 418), (413, 386, 418), (418, 417, 389), (418, 412, 417), (412, 385, 417), (417, 415, 389), (417, 411, 415), (411, 384, 415), (415, 416, 389), (415, 410, 416), (410, 388, 416), (401, 414, 388), (401, 408, 414), (408, 387, 414), (409, 413, 387), (409, 406, 413), (406, 386, 413), (407, 412, 386), (407, 404, 412), (404, 385, 412), (405, 411, 385), (405, 402, 411), (402, 384, 411), (403, 410, 384), (403, 400, 410), (400, 388, 410), (408, 409, 387), (408, 399, 409), (399, 382, 409), (406, 407, 386), (406, 398, 407), (398, 381, 407), (404, 405, 385), (404, 396, 405), (396, 380, 405), (402, 403, 384), (402, 392, 403), (392, 379, 403), (400, 401, 388), (400, 393, 401), (393, 383, 401), (394, 399, 383), (394, 397, 399), (397, 382, 399), (397, 398, 382), (397, 395, 398), (395, 381, 398), (395, 396, 381), (395, 390, 396), (390, 380, 396), (393, 394, 383), (393, 391, 394), (391, 378, 394), (390, 392, 380), (390, 391, 392), (391, 379, 392), (420, 433, 432), (421, 433, 435), (420, 432, 437), (420, 437, 439), (420, 439, 436), (421, 435, 442), (422, 434, 444), (423, 438, 446), (424, 440, 448), (425, 441, 450), (421, 442, 445), (422, 444, 447), (423, 446, 449), (424, 448, 451), (425, 450, 443), (426, 452, 457), (427, 453, 459), (428, 454, 460), (429, 455, 461), (430, 456, 458), (458, 461, 431), (458, 456, 461), (456, 429, 461), (461, 460, 431), (461, 455, 460), (455, 428, 460), (460, 459, 431), (460, 454, 459), (454, 427, 459), (459, 457, 431), (459, 453, 457), (453, 426, 457), (457, 458, 431), (457, 452, 458), (452, 430, 458), (443, 456, 430), (443, 450, 456), (450, 429, 456), (451, 455, 429), (451, 448, 455), (448, 428, 455), (449, 454, 428), (449, 446, 454), (446, 427, 454), (447, 453, 427), (447, 444, 453), (444, 426, 453), (445, 452, 426), (445, 442, 452), (442, 430, 452), (450, 451, 429), (450, 441, 451), (441, 424, 451), (448, 449, 428), (448, 440, 449), (440, 423, 449), (446, 447, 427), (446, 438, 447), (438, 422, 447), (444, 445, 426), (444, 434, 445), (434, 421, 445), (442, 443, 430), (442, 435, 443), (435, 425, 443), (436, 441, 425), (436, 439, 441), (439, 424, 441), (439, 440, 424), (439, 437, 440), (437, 423, 440), (437, 438, 423), (437, 432, 438), (432, 422, 438), (435, 436, 425), (435, 433, 436), (433, 420, 436), (432, 434, 422), (432, 433, 434), (433, 421, 434), (462, 475, 474), (463, 475, 477), (462, 474, 479), (462, 479, 481), (462, 481, 478), (463, 477, 484), (464, 476, 486), (465, 480, 488), (466, 482, 490), (467, 483, 492), (463, 484, 487), (464, 486, 489), (465, 488, 491), (466, 490, 493), (467, 492, 485), (468, 494, 499), (469, 495, 501), (470, 496, 502), (471, 497, 503), (472, 498, 500), (500, 503, 473), (500, 498, 503), (498, 471, 503), (503, 502, 473), (503, 497, 502), (497, 470, 502), (502, 501, 473), (502, 496, 501), (496, 469, 501), (501, 499, 473), (501, 495, 499), (495, 468, 499), (499, 500, 473), (499, 494, 500), (494, 472, 500), (485, 498, 472), (485, 492, 498), (492, 471, 498), (493, 497, 471), (493, 490, 497), (490, 470, 497), (491, 496, 470), (491, 488, 496), (488, 469, 496), (489, 495, 469), (489, 486, 495), (486, 468, 495), (487, 494, 468), (487, 484, 494), (484, 472, 494), (492, 493, 471), (492, 483, 493), (483, 466, 493), (490, 491, 470), (490, 482, 491), (482, 465, 491), (488, 489, 469), (488, 480, 489), (480, 464, 489), (486, 487, 468), (486, 476, 487), (476, 463, 487), (484, 485, 472), (484, 477, 485), (477, 467, 485), (478, 483, 467), (478, 481, 483), (481, 466, 483), (481, 482, 466), (481, 479, 482), (479, 465, 482), (479, 480, 465), (479, 474, 480), (474, 464, 480), (477, 478, 467), (477, 475, 478), (475, 462, 478), (474, 476, 464), (474, 475, 476), (475, 463, 476), (504, 517, 516), (505, 517, 519), (504, 516, 521), (504, 521, 523), (504, 523, 520), (505, 519, 526), (506, 518, 528), (507, 522, 530), (508, 524, 532), (509, 525, 534), (505, 526, 529), (506, 528, 531), (507, 530, 533), (508, 532, 535), (509, 534, 527), (510, 536, 541), (511, 537, 543), (512, 538, 544), (513, 539, 545), (514, 540, 542), (542, 545, 515), (542, 540, 545), (540, 513, 545), (545, 544, 515), (545, 539, 544), (539, 512, 544), (544, 543, 515), (544, 538, 543), (538, 511, 543), (543, 541, 515), (543, 537, 541), (537, 510, 541), (541, 542, 515), (541, 536, 542), (536, 514, 542), (527, 540, 514), (527, 534, 540), (534, 513, 540), (535, 539, 513), (535, 532, 539), (532, 512, 539), (533, 538, 512), (533, 530, 538), (530, 511, 538), (531, 537, 511), (531, 528, 537), (528, 510, 537), (529, 536, 510), (529, 526, 536), (526, 514, 536), (534, 535, 513), (534, 525, 535), (525, 508, 535), (532, 533, 512), (532, 524, 533), (524, 507, 533), (530, 531, 511), (530, 522, 531), (522, 506, 531), (528, 529, 510), (528, 518, 529), (518, 505, 529), (526, 527, 514), (526, 519, 527), (519, 509, 527), (520, 525, 509), (520, 523, 525), (523, 508, 525), (523, 524, 508), (523, 521, 524), (521, 507, 524), (521, 522, 507), (521, 516, 522), (516, 506, 522), (519, 520, 509), (519, 517, 520), (517, 504, 520), (516, 518, 506), (516, 517, 518), (517, 505, 518), (546, 559, 558), (547, 559, 561), (546, 558, 563), (546, 563, 565), (546, 565, 562), (547, 561, 568), (548, 560, 570), (549, 564, 572), (550, 566, 574), (551, 567, 576), (547, 568, 571), (548, 570, 573), (549, 572, 575), (550, 574, 577), (551, 576, 569), (552, 578, 583), (553, 579, 585), (554, 580, 586), (555, 581, 587), (556, 582, 584), (584, 587, 557), (584, 582, 587), (582, 555, 587), (587, 586, 557), (587, 581, 586), (581, 554, 586), (586, 585, 557), (586, 580, 585), (580, 553, 585), (585, 583, 557), (585, 579, 583), (579, 552, 583), (583, 584, 557), (583, 578, 584), (578, 556, 584), (569, 582, 556), (569, 576, 582), (576, 555, 582), (577, 581, 555), (577, 574, 581), (574, 554, 581), (575, 580, 554), (575, 572, 580), (572, 553, 580), (573, 579, 553), (573, 570, 579), (570, 552, 579), (571, 578, 552), (571, 568, 578), (568, 556, 578), (576, 577, 555), (576, 567, 577), (567, 550, 577), (574, 575, 554), (574, 566, 575), (566, 549, 575), (572, 573, 553), (572, 564, 573), (564, 548, 573), (570, 571, 552), (570, 560, 571), (560, 547, 571), (568, 569, 556), (568, 561, 569), (561, 551, 569), (562, 567, 551), (562, 565, 567), (565, 550, 567), (565, 566, 550), (565, 563, 566), (563, 549, 566), (563, 564, 549), (563, 558, 564), (558, 548, 564), (561, 562, 551), (561, 559, 562), (559, 546, 562), (558, 560, 548), (558, 559, 560), (559, 547, 560), (588, 601, 600), (589, 601, 603), (588, 600, 605), (588, 605, 607), (588, 607, 604), (589, 603, 610), (590, 602, 612), (591, 606, 614), (592, 608, 616), (593, 609, 618), (589, 610, 613), (590, 612, 615), (591, 614, 617), (592, 616, 619), (593, 618, 611), (594, 620, 625), (595, 621, 627), (596, 622, 628), (597, 623, 629), (598, 624, 626), (626, 629, 599), (626, 624, 629), (624, 597, 629), (629, 628, 599), (629, 623, 628), (623, 596, 628), (628, 627, 599), (628, 622, 627), (622, 595, 627), (627, 625, 599), (627, 621, 625), (621, 594, 625), (625, 626, 599), (625, 620, 626), (620, 598, 626), (611, 624, 598), (611, 618, 624), (618, 597, 624), (619, 623, 597), (619, 616, 623), (616, 596, 623), (617, 622, 596), (617, 614, 622), (614, 595, 622), (615, 621, 595), (615, 612, 621), (612, 594, 621), (613, 620, 594), (613, 610, 620), (610, 598, 620), (618, 619, 597), (618, 609, 619), (609, 592, 619), (616, 617, 596), (616, 608, 617), (608, 591, 617), (614, 615, 595), (614, 606, 615), (606, 590, 615), (612, 613, 594), (612, 602, 613), (602, 589, 613), (610, 611, 598), (610, 603, 611), (603, 593, 611), (604, 609, 593), (604, 607, 609), (607, 592, 609), (607, 608, 592), (607, 605, 608), (605, 591, 608), (605, 606, 591), (605, 600, 606), (600, 590, 606), (603, 604, 593), (603, 601, 604), (601, 588, 604), (600, 602, 590), (600, 601, 602), (601, 589, 602), (630, 643, 642), (631, 643, 645), (630, 642, 647), (630, 647, 649), (630, 649, 646), (631, 645, 652), (632, 644, 654), (633, 648, 656), (634, 650, 658), (635, 651, 660), (631, 652, 655), (632, 654, 657), (633, 656, 659), (634, 658, 661), (635, 660, 653), (636, 662, 667), (637, 663, 669), (638, 664, 670), (639, 665, 671), (640, 666, 668), (668, 671, 641), (668, 666, 671), (666, 639, 671), (671, 670, 641), (671, 665, 670), (665, 638, 670), (670, 669, 641), (670, 664, 669), (664, 637, 669), (669, 667, 641), (669, 663, 667), (663, 636, 667), (667, 668, 641), (667, 662, 668), (662, 640, 668), (653, 666, 640), (653, 660, 666), (660, 639, 666), (661, 665, 639), (661, 658, 665), (658, 638, 665), (659, 664, 638), (659, 656, 664), (656, 637, 664), (657, 663, 637), (657, 654, 663), (654, 636, 663), (655, 662, 636), (655, 652, 662), (652, 640, 662), (660, 661, 639), (660, 651, 661), (651, 634, 661), (658, 659, 638), (658, 650, 659), (650, 633, 659), (656, 657, 637), (656, 648, 657), (648, 632, 657), (654, 655, 636), (654, 644, 655), (644, 631, 655), (652, 653, 640), (652, 645, 653), (645, 635, 653), (646, 651, 635), (646, 649, 651), (649, 634, 651), (649, 650, 634), (649, 647, 650), (647, 633, 650), (647, 648, 633), (647, 642, 648), (642, 632, 648), (645, 646, 635), (645, 643, 646), (643, 630, 646), (642, 644, 632), (642, 643, 644), (643, 631, 644), (672, 685, 684), (673, 685, 687), (672, 684, 689), (672, 689, 691), (672, 691, 688), (673, 687, 694), (674, 686, 696), (675, 690, 698), (676, 692, 700), (677, 693, 702), (673, 694, 697), (674, 696, 699), (675, 698, 701), (676, 700, 703), (677, 702, 695), (678, 704, 709), (679, 705, 711), (680, 706, 712), (681, 707, 713), (682, 708, 710), (710, 713, 683), (710, 708, 713), (708, 681, 713), (713, 712, 683), (713, 707, 712), (707, 680, 712), (712, 711, 683), (712, 706, 711), (706, 679, 711), (711, 709, 683), (711, 705, 709), (705, 678, 709), (709, 710, 683), (709, 704, 710), (704, 682, 710), (695, 708, 682), (695, 702, 708), (702, 681, 708), (703, 707, 681), (703, 700, 707), (700, 680, 707), (701, 706, 680), (701, 698, 706), (698, 679, 706), (699, 705, 679), (699, 696, 705), (696, 678, 705), (697, 704, 678), (697, 694, 704), (694, 682, 704), (702, 703, 681), (702, 693, 703), (693, 676, 703), (700, 701, 680), (700, 692, 701), (692, 675, 701), (698, 699, 679), (698, 690, 699), (690, 674, 699), (696, 697, 678), (696, 686, 697), (686, 673, 697), (694, 695, 682), (694, 687, 695), (687, 677, 695), (688, 693, 677), (688, 691, 693), (691, 676, 693), (691, 692, 676), (691, 689, 692), (689, 675, 692), (689, 690, 675), (689, 684, 690), (684, 674, 690), (687, 688, 677), (687, 685, 688), (685, 672, 688), (684, 686, 674), (684, 685, 686), (685, 673, 686), (714, 727, 726), (715, 727, 729), (714, 726, 731), (714, 731, 733), (714, 733, 730), (715, 729, 736), (716, 728, 738), (717, 732, 740), (718, 734, 742), (719, 735, 744), (715, 736, 739), (716, 738, 741), (717, 740, 743), (718, 742, 745), (719, 744, 737), (720, 746, 751), (721, 747, 753), (722, 748, 754), (723, 749, 755), (724, 750, 752), (752, 755, 725), (752, 750, 755), (750, 723, 755), (755, 754, 725), (755, 749, 754), (749, 722, 754), (754, 753, 725), (754, 748, 753), (748, 721, 753), (753, 751, 725), (753, 747, 751), (747, 720, 751), (751, 752, 725), (751, 746, 752), (746, 724, 752), (737, 750, 724), (737, 744, 750), (744, 723, 750), (745, 749, 723), (745, 742, 749), (742, 722, 749), (743, 748, 722), (743, 740, 748), (740, 721, 748), (741, 747, 721), (741, 738, 747), (738, 720, 747), (739, 746, 720), (739, 736, 746), (736, 724, 746), (744, 745, 723), (744, 735, 745), (735, 718, 745), (742, 743, 722), (742, 734, 743), (734, 717, 743), (740, 741, 721), (740, 732, 741), (732, 716, 741), (738, 739, 720), (738, 728, 739), (728, 715, 739), (736, 737, 724), (736, 729, 737), (729, 719, 737), (730, 735, 719), (730, 733, 735), (733, 718, 735), (733, 734, 718), (733, 731, 734), (731, 717, 734), (731, 732, 717), (731, 726, 732), (726, 716, 732), (729, 730, 719), (729, 727, 730), (727, 714, 730), (726, 728, 716), (726, 727, 728), (727, 715, 728)])
me_icosphere_017.materials.append(mat_rock_001)
me_icosphere_017.use_remesh_preserve_volume = False
me_icosphere_017.use_remesh_preserve_attributes = False
me_icosphere_017.use_mirror_vertex_groups = False
me_icosphere_017.update()
me_cylinder_007 = bpy.data.meshes.new('Cylinder.007')
me_cylinder_007.from_pydata([(-1.04, -0.5906, 0.1646), (-6.683, 1.631, -0.3361), (-1.106, -0.8597, 0.1503), (-6.75, 1.362, -0.3504), (-1.083, -1.071, 0.1184), (-6.727, 1.151, -0.3823), (-0.9781, -1.168, 0.07726), (-6.622, 1.053, -0.4234), (-0.8183, -1.125, 0.038), (-6.462, 1.097, -0.4627), (-0.6469, -0.9533, 0.01111), (-6.29, 1.269, -0.4896), (-0.5097, -0.6987, 0.003812), (-6.153, 1.523, -0.4969), (-0.4436, -0.4296, 0.01805), (-6.087, 1.792, -0.4826), (-0.4663, -0.2181, 0.05001), (-6.11, 2.004, -0.4507), (-0.5716, -0.1209, 0.09112), (-6.215, 2.101, -0.4096), (-0.7314, -0.164, 0.1304), (-6.375, 2.058, -0.3703), (-0.9028, -0.336, 0.1573), (-6.546, 1.886, -0.3434), (-3.942, -1.435, -0.06124), (0.06843, 1.424, -0.804), (-4.087, -1.58, -0.09583), (-0.07644, 1.279, -0.8386), (-4.113, -1.812, -0.1237), (-0.1024, 1.047, -0.8664), (-4.013, -2.068, -0.1373), (-0.002527, 0.791, -0.88), (-3.814, -2.279, -0.133), (0.1965, 0.5792, -0.8758), (-3.57, -2.39, -0.112), (0.4412, 0.4683, -0.8548), (-3.345, -2.371, -0.07994), (0.6662, 0.488, -0.8227), (-3.2, -2.226, -0.04535), (0.811, 0.6331, -0.7881), (-3.174, -1.994, -0.01752), (0.837, 0.8646, -0.7603), (-3.274, -1.738, -0.003919), (0.7371, 1.121, -0.7467), (-3.473, -1.526, -0.008178), (0.5382, 1.332, -0.7509), (-3.717, -1.415, -0.02916), (0.2934, 1.443, -0.7719), (-3.772, -2.828, 0.1279), (0.2389, 0.03105, -0.6148), (-3.917, -2.973, 0.09336), (0.09398, -0.114, -0.6494), (-3.943, -3.204, 0.06553), (0.06801, -0.3456, -0.6772), (-3.843, -3.46, 0.05193), (0.1679, -0.6016, -0.6908), (-3.644, -3.672, 0.05619), (0.3669, -0.8134, -0.6866), (-3.399, -3.783, 0.07717), (0.6116, -0.9243, -0.6656), (-3.174, -3.763, 0.1093), (0.8366, -0.9046, -0.6335), (-3.029, -3.618, 0.1438), (0.9815, -0.7595, -0.5989), (-3.003, -3.387, 0.1717), (1.007, -0.528, -0.5711), (-3.103, -3.131, 0.1853), (0.9076, -0.272, -0.5575), (-3.302, -2.919, 0.181), (0.7086, -0.06014, -0.5618), (-3.547, -2.808, 0.16), (0.4638, 0.05078, -0.5827), (5.767, -9.312, 0.2465), (2.663, 5.162, 0.1169), (6.355, -9.188, 0.2779), (3.251, 5.286, 0.1483), (6.767, -9.083, 0.3549), (3.663, 5.391, 0.2253), (6.892, -9.025, 0.4569), (3.788, 5.449, 0.3273), (6.696, -9.03, 0.5566), (3.592, 5.443, 0.427), (6.233, -9.097, 0.6272), (3.128, 5.377, 0.4976), (5.625, -9.207, 0.6499), (2.521, 5.266, 0.5203), (5.036, -9.332, 0.6185), (1.932, 5.142, 0.4889), (4.624, -9.437, 0.5415), (1.52, 5.037, 0.4119), (4.5, -9.495, 0.4395), (1.395, 4.979, 0.3099), (4.695, -9.489, 0.3398), (1.591, 4.984, 0.2102), (5.159, -9.422, 0.2692), (2.055, 5.051, 0.1396), (-9.752, -2.076, 0.5191), (0.2502, 1.757, 0.1559), (-9.67, -2.292, 0.5123), (0.3316, 1.541, 0.149), (-9.515, -2.576, 0.5359), (0.4866, 1.257, 0.1726), (-9.328, -2.852, 0.5836), (0.6736, 0.9815, 0.2203), (-9.159, -3.045, 0.6426), (0.8424, 0.7881, 0.2794), (-9.054, -3.105, 0.6972), (0.9478, 0.7286, 0.334), (-9.04, -3.014, 0.7327), (0.9617, 0.8189, 0.3694), (-9.122, -2.798, 0.7395), (0.8802, 1.035, 0.3763), (-9.276, -2.514, 0.716), (0.7252, 1.319, 0.3527), (-9.463, -2.239, 0.6682), (0.5383, 1.594, 0.305), (-9.632, -2.046, 0.6092), (0.3695, 1.787, 0.246), (-9.738, -1.986, 0.5546), (0.264, 1.847, 0.1914), (0.7189, 2.914, -1.091), (3.315, 2.038, -0.09813), (0.9328, 2.74, -1.109), (3.529, 1.863, -0.1162), (1.027, 2.477, -1.121), (3.623, 1.601, -0.1286), (0.9753, 2.197, -1.124), (3.571, 1.321, -0.132), (0.7924, 1.974, -1.118), (3.389, 1.098, -0.1256), (0.5271, 1.869, -1.103), (3.123, 0.9924, -0.111), (0.2504, 1.909, -1.085), (2.847, 1.032, -0.09212), (0.03647, 2.083, -1.067), (2.633, 1.207, -0.07408), (-0.05737, 2.346, -1.054), (2.539, 1.47, -0.06168), (-0.005968, 2.626, -1.051), (2.59, 1.75, -0.05824), (0.1769, 2.849, -1.057), (2.773, 1.973, -0.06468), (0.4422, 2.954, -1.072), (3.038, 2.078, -0.07928), (0.9022, -7.123, 0.2584), (3.972, -1.394, 0.4648), (1.168, -7.26, 0.2644), (4.237, -1.531, 0.4708), (1.367, -7.393, 0.2925), (4.436, -1.664, 0.4989), (1.446, -7.488, 0.3352), (4.516, -1.759, 0.5416), (1.384, -7.518, 0.3811), (4.453, -1.789, 0.5875), (1.197, -7.476, 0.4178), (4.267, -1.747, 0.6242), (0.9363, -7.373, 0.4355), (4.006, -1.644, 0.6419), (0.6706, -7.236, 0.4295), (3.74, -1.507, 0.6359), (0.4715, -7.103, 0.4014), (3.541, -1.374, 0.6078), (0.3924, -7.008, 0.3587), (3.462, -1.279, 0.5651), (0.4545, -6.978, 0.3129), (3.524, -1.249, 0.5192), (0.6411, -7.02, 0.2762), (3.71, -1.291, 0.4825), (10.57, -5.351, -0.6491), (3.414, 1.967, 0.08301), (10.94, -5.187, -0.6051), (3.782, 2.132, 0.127), (11.22, -5.222, -0.5285), (4.059, 2.097, 0.2036), (11.33, -5.448, -0.4399), (4.17, 1.871, 0.2923), (11.25, -5.804, -0.3629), (4.086, 1.515, 0.3693), (10.99, -6.195, -0.3182), (3.829, 1.124, 0.4139), (10.63, -6.515, -0.3178), (3.468, 0.8033, 0.4143), (10.26, -6.68, -0.3619), (3.1, 0.6386, 0.3703), (9.983, -6.645, -0.4385), (2.823, 0.674, 0.2937), (9.872, -6.419, -0.5271), (2.712, 0.9, 0.205), (9.956, -6.063, -0.6041), (2.796, 1.256, 0.128), (10.21, -5.672, -0.6488), (3.052, 1.647, 0.08338), (3.045, 5.79, -1.621), (3.045, 5.79, 0.3788), (3.545, 5.656, -1.621), (3.545, 5.656, 0.3788), (3.911, 5.29, -1.621), (3.911, 5.29, 0.3788), (4.045, 4.79, -1.621), (4.045, 4.79, 0.3788), (3.911, 4.29, -1.621), (3.911, 4.29, 0.3788), (3.545, 3.924, -1.621), (3.545, 3.924, 0.3788), (3.045, 3.79, -1.621), (3.045, 3.79, 0.3788), (2.545, 3.924, -1.621), (2.545, 3.924, 0.3788), (2.179, 4.29, -1.621), (2.179, 4.29, 0.3788), (2.045, 4.79, -1.621), (2.045, 4.79, 0.3788), (2.179, 5.29, -1.621), (2.179, 5.29, 0.3788), (2.545, 5.656, -1.621), (2.545, 5.656, 0.3788), (-7.799, -4.652, 0.4905), (-0.1071, 0.6855, 0.5019), (-7.559, -4.965, 0.4952), (0.1331, 0.3722, 0.5066), (-7.353, -5.237, 0.5354), (0.3392, 0.1007, 0.5468), (-7.236, -5.394, 0.6005), (0.4559, -0.0564, 0.6119), (-7.24, -5.395, 0.6729), (0.4519, -0.05691, 0.6843), (-7.364, -5.238, 0.7332), (0.3284, 0.09928, 0.7446), (-7.574, -4.967, 0.7653), (0.1183, 0.3703, 0.7768), (-7.814, -4.654, 0.7607), (-0.1219, 0.6836, 0.7721), (-8.02, -4.383, 0.7204), (-0.328, 0.9551, 0.7318), (-8.137, -4.225, 0.6553), (-0.4447, 1.112, 0.6668), (-8.133, -4.225, 0.583), (-0.4407, 1.113, 0.5944), (-8.009, -4.381, 0.5226), (-0.3172, 0.9565, 0.534), (8.724, 1.293, -1.395), (3.445, 5.44, 0.4246), (9.2, 1.223, -1.356), (3.921, 5.369, 0.4631), (9.531, 0.9664, -1.317), (4.253, 5.113, 0.5029), (9.63, 0.5938, -1.286), (4.351, 4.741, 0.5331), (9.468, 0.2045, -1.274), (4.19, 4.351, 0.5458), (9.09, -0.09726, -1.282), (3.812, 4.05, 0.5375), (8.597, -0.2305, -1.309), (3.319, 3.916, 0.5105), (8.121, -0.1596, -1.348), (2.843, 3.987, 0.4719), (7.79, 0.09644, -1.387), (2.511, 4.243, 0.4322), (7.691, 0.4691, -1.418), (2.413, 4.616, 0.402), (7.853, 0.8584, -1.43), (2.574, 5.005, 0.3893), (8.231, 1.16, -1.422), (2.952, 5.307, 0.3976), (-8.405, 5.422, -0.6208), (-0.4147, 4.067, 0.5176), (-8.137, 5.311, -0.6709), (-0.1467, 3.955, 0.4675), (-7.954, 4.947, -0.7145), (0.03623, 3.591, 0.424), (-7.906, 4.427, -0.7399), (0.08509, 3.071, 0.3986), (-8.004, 3.892, -0.7403), (-0.01325, 2.536, 0.3982), (-8.223, 3.483, -0.7155), (-0.2324, 2.128, 0.4229), (-8.504, 3.312, -0.6723), (-0.5137, 1.956, 0.4661), (-8.772, 3.423, -0.6222), (-0.7817, 2.068, 0.5162), (-8.955, 3.788, -0.5787), (-0.9647, 2.432, 0.5598), (-9.004, 4.307, -0.5533), (-1.014, 2.951, 0.5852), (-8.906, 4.843, -0.5529), (-0.9152, 3.487, 0.5856), (-8.687, 5.251, -0.5776), (-0.696, 3.895, 0.5608), (-4.175, -3.54, 0.2644), (2.285, -4.121, -0.09917), (-4.262, -3.755, 0.2356), (2.198, -4.336, -0.128), (-4.308, -4.035, 0.2278), (2.152, -4.616, -0.1359), (-4.3, -4.305, 0.2431), (2.16, -4.886, -0.1205), (-4.24, -4.492, 0.2774), (2.22, -5.073, -0.08618), (-4.145, -4.546, 0.3216), (2.315, -5.127, -0.042), (-4.04, -4.453, 0.3638), (2.42, -5.034, 0.0001767), (-3.952, -4.237, 0.3927), (2.508, -4.818, 0.02904), (-3.907, -3.957, 0.4005), (2.553, -4.538, 0.03686), (-3.915, -3.687, 0.3852), (2.545, -4.269, 0.02154), (-3.974, -3.5, 0.3508), (2.486, -4.082, -0.01282), (-4.07, -3.446, 0.3066), (2.39, -4.028, -0.057), (-1.344, 5.662, -1.272), (1.364, 3.377, 0.6581), (-1.125, 5.23, -1.293), (1.583, 2.946, 0.6365), (-1.173, 4.732, -1.308), (1.535, 2.447, 0.6221), (-1.475, 4.3, -1.311), (1.232, 2.016, 0.6186), (-1.951, 4.051, -1.303), (0.7565, 1.767, 0.6271), (-2.473, 4.051, -1.284), (0.2347, 1.767, 0.6452), (-2.901, 4.301, -1.262), (-0.1931, 2.016, 0.6681), (-3.12, 4.732, -1.24), (-0.4123, 2.448, 0.6896), (-3.072, 5.231, -1.226), (-0.3641, 2.946, 0.7041), (-2.769, 5.662, -1.222), (-0.06151, 3.378, 0.7076), (-2.293, 5.911, -1.231), (0.4145, 3.627, 0.6991), (-1.772, 5.911, -1.249), (0.9363, 3.627, 0.681), (-11.38, 2.378, 0.1573), (2.339, 2.618, 0.478), (-11.3, 2.479, 0.0708), (2.419, 2.718, 0.3915), (-11.22, 2.291, -0.01379), (2.503, 2.531, 0.3069), (-11.15, 1.866, -0.07375), (2.568, 2.105, 0.2469), (-11.13, 1.316, -0.09301), (2.597, 1.555, 0.2277), (-11.14, 0.7893, -0.06641), (2.582, 1.029, 0.2543), (-11.2, 0.4271, -0.001085), (2.527, 0.6668, 0.3196), (-11.28, 0.3263, 0.08547), (2.447, 0.566, 0.4061), (-11.36, 0.5139, 0.1701), (2.363, 0.7535, 0.4907), (-11.42, 0.9396, 0.23), (2.298, 1.179, 0.5507), (-11.45, 1.489, 0.2493), (2.269, 1.729, 0.5699), (-11.44, 2.016, 0.2227), (2.284, 2.255, 0.5433), (-0.997, -8.042, 0.6452), (5.103, 5.565, 0.6296), (-0.8787, -8.086, 0.743), (5.221, 5.521, 0.7274), (-1.074, -8.003, 0.8395), (5.027, 5.604, 0.8238), (-1.529, -7.816, 0.9087), (4.571, 5.792, 0.893), (-2.124, -7.574, 0.9321), (3.976, 6.034, 0.9164), (-2.698, -7.342, 0.9035), (3.402, 6.265, 0.8878), (-3.098, -7.184, 0.8305), (3.003, 6.424, 0.8148), (-3.216, -7.14, 0.7326), (2.884, 6.468, 0.717), (-3.021, -7.223, 0.6362), (3.079, 6.385, 0.6205), (-2.565, -7.41, 0.567), (3.535, 6.197, 0.5513), (-1.971, -7.652, 0.5436), (4.129, 5.956, 0.5279), (-1.397, -7.884, 0.5722), (4.703, 5.724, 0.5565)], [], [(0, 1, 3, 2), (2, 3, 5, 4), (4, 5, 7, 6), (6, 7, 9, 8), (8, 9, 11, 10), (10, 11, 13, 12), (12, 13, 15, 14), (14, 15, 17, 16), (16, 17, 19, 18), (18, 19, 21, 20), (3, 1, 23, 21, 19, 17, 15, 13, 11, 9, 7, 5), (20, 21, 23, 22), (22, 23, 1, 0), (0, 2, 4, 6, 8, 10, 12, 14, 16, 18, 20, 22), (24, 25, 27, 26), (26, 27, 29, 28), (28, 29, 31, 30), (30, 31, 33, 32), (32, 33, 35, 34), (34, 35, 37, 36), (36, 37, 39, 38), (38, 39, 41, 40), (40, 41, 43, 42), (42, 43, 45, 44), (27, 25, 47, 45, 43, 41, 39, 37, 35, 33, 31, 29), (44, 45, 47, 46), (46, 47, 25, 24), (24, 26, 28, 30, 32, 34, 36, 38, 40, 42, 44, 46), (48, 49, 51, 50), (50, 51, 53, 52), (52, 53, 55, 54), (54, 55, 57, 56), (56, 57, 59, 58), (58, 59, 61, 60), (60, 61, 63, 62), (62, 63, 65, 64), (64, 65, 67, 66), (66, 67, 69, 68), (51, 49, 71, 69, 67, 65, 63, 61, 59, 57, 55, 53), (68, 69, 71, 70), (70, 71, 49, 48), (48, 50, 52, 54, 56, 58, 60, 62, 64, 66, 68, 70), (72, 73, 75, 74), (74, 75, 77, 76), (76, 77, 79, 78), (78, 79, 81, 80), (80, 81, 83, 82), (82, 83, 85, 84), (84, 85, 87, 86), (86, 87, 89, 88), (88, 89, 91, 90), (90, 91, 93, 92), (75, 73, 95, 93, 91, 89, 87, 85, 83, 81, 79, 77), (92, 93, 95, 94), (94, 95, 73, 72), (72, 74, 76, 78, 80, 82, 84, 86, 88, 90, 92, 94), (96, 97, 99, 98), (98, 99, 101, 100), (100, 101, 103, 102), (102, 103, 105, 104), (104, 105, 107, 106), (106, 107, 109, 108), (108, 109, 111, 110), (110, 111, 113, 112), (112, 113, 115, 114), (114, 115, 117, 116), (99, 97, 119, 117, 115, 113, 111, 109, 107, 105, 103, 101), (116, 117, 119, 118), (118, 119, 97, 96), (96, 98, 100, 102, 104, 106, 108, 110, 112, 114, 116, 118), (120, 121, 123, 122), (122, 123, 125, 124), (124, 125, 127, 126), (126, 127, 129, 128), (128, 129, 131, 130), (130, 131, 133, 132), (132, 133, 135, 134), (134, 135, 137, 136), (136, 137, 139, 138), (138, 139, 141, 140), (123, 121, 143, 141, 139, 137, 135, 133, 131, 129, 127, 125), (140, 141, 143, 142), (142, 143, 121, 120), (120, 122, 124, 126, 128, 130, 132, 134, 136, 138, 140, 142), (144, 145, 147, 146), (146, 147, 149, 148), (148, 149, 151, 150), (150, 151, 153, 152), (152, 153, 155, 154), (154, 155, 157, 156), (156, 157, 159, 158), (158, 159, 161, 160), (160, 161, 163, 162), (162, 163, 165, 164), (147, 145, 167, 165, 163, 161, 159, 157, 155, 153, 151, 149), (164, 165, 167, 166), (166, 167, 145, 144), (144, 146, 148, 150, 152, 154, 156, 158, 160, 162, 164, 166), (168, 169, 171, 170), (170, 171, 173, 172), (172, 173, 175, 174), (174, 175, 177, 176), (176, 177, 179, 178), (178, 179, 181, 180), (180, 181, 183, 182), (182, 183, 185, 184), (184, 185, 187, 186), (186, 187, 189, 188), (171, 169, 191, 189, 187, 185, 183, 181, 179, 177, 175, 173), (188, 189, 191, 190), (190, 191, 169, 168), (168, 170, 172, 174, 176, 178, 180, 182, 184, 186, 188, 190), (192, 193, 195, 194), (194, 195, 197, 196), (196, 197, 199, 198), (198, 199, 201, 200), (200, 201, 203, 202), (202, 203, 205, 204), (204, 205, 207, 206), (206, 207, 209, 208), (208, 209, 211, 210), (210, 211, 213, 212), (195, 193, 215, 213, 211, 209, 207, 205, 203, 201, 199, 197), (212, 213, 215, 214), (214, 215, 193, 192), (192, 194, 196, 198, 200, 202, 204, 206, 208, 210, 212, 214), (216, 217, 219, 218), (218, 219, 221, 220), (220, 221, 223, 222), (222, 223, 225, 224), (224, 225, 227, 226), (226, 227, 229, 228), (228, 229, 231, 230), (230, 231, 233, 232), (232, 233, 235, 234), (234, 235, 237, 236), (219, 217, 239, 237, 235, 233, 231, 229, 227, 225, 223, 221), (236, 237, 239, 238), (238, 239, 217, 216), (216, 218, 220, 222, 224, 226, 228, 230, 232, 234, 236, 238), (240, 241, 243, 242), (242, 243, 245, 244), (244, 245, 247, 246), (246, 247, 249, 248), (248, 249, 251, 250), (250, 251, 253, 252), (252, 253, 255, 254), (254, 255, 257, 256), (256, 257, 259, 258), (258, 259, 261, 260), (243, 241, 263, 261, 259, 257, 255, 253, 251, 249, 247, 245), (260, 261, 263, 262), (262, 263, 241, 240), (240, 242, 244, 246, 248, 250, 252, 254, 256, 258, 260, 262), (264, 265, 267, 266), (266, 267, 269, 268), (268, 269, 271, 270), (270, 271, 273, 272), (272, 273, 275, 274), (274, 275, 277, 276), (276, 277, 279, 278), (278, 279, 281, 280), (280, 281, 283, 282), (282, 283, 285, 284), (267, 265, 287, 285, 283, 281, 279, 277, 275, 273, 271, 269), (284, 285, 287, 286), (286, 287, 265, 264), (264, 266, 268, 270, 272, 274, 276, 278, 280, 282, 284, 286), (288, 289, 291, 290), (290, 291, 293, 292), (292, 293, 295, 294), (294, 295, 297, 296), (296, 297, 299, 298), (298, 299, 301, 300), (300, 301, 303, 302), (302, 303, 305, 304), (304, 305, 307, 306), (306, 307, 309, 308), (291, 289, 311, 309, 307, 305, 303, 301, 299, 297, 295, 293), (308, 309, 311, 310), (310, 311, 289, 288), (288, 290, 292, 294, 296, 298, 300, 302, 304, 306, 308, 310), (312, 313, 315, 314), (314, 315, 317, 316), (316, 317, 319, 318), (318, 319, 321, 320), (320, 321, 323, 322), (322, 323, 325, 324), (324, 325, 327, 326), (326, 327, 329, 328), (328, 329, 331, 330), (330, 331, 333, 332), (315, 313, 335, 333, 331, 329, 327, 325, 323, 321, 319, 317), (332, 333, 335, 334), (334, 335, 313, 312), (312, 314, 316, 318, 320, 322, 324, 326, 328, 330, 332, 334), (336, 337, 339, 338), (338, 339, 341, 340), (340, 341, 343, 342), (342, 343, 345, 344), (344, 345, 347, 346), (346, 347, 349, 348), (348, 349, 351, 350), (350, 351, 353, 352), (352, 353, 355, 354), (354, 355, 357, 356), (339, 337, 359, 357, 355, 353, 351, 349, 347, 345, 343, 341), (356, 357, 359, 358), (358, 359, 337, 336), (336, 338, 340, 342, 344, 346, 348, 350, 352, 354, 356, 358), (360, 361, 363, 362), (362, 363, 365, 364), (364, 365, 367, 366), (366, 367, 369, 368), (368, 369, 371, 370), (370, 371, 373, 372), (372, 373, 375, 374), (374, 375, 377, 376), (376, 377, 379, 378), (378, 379, 381, 380), (363, 361, 383, 381, 379, 377, 375, 373, 371, 369, 367, 365), (380, 381, 383, 382), (382, 383, 361, 360), (360, 362, 364, 366, 368, 370, 372, 374, 376, 378, 380, 382)])
_uv = me_cylinder_007.uv_layers.new(name='UVMap')
_uv.uv.foreach_set('vector', [0.322, 0.6666, 0.000119, 0.6666, 0.0001189, 0.5833, 0.322, 0.5833, 0.322, 0.5833, 0.0001189, 0.5833, 0.0001189, 0.5, 0.322, 0.5, 0.322, 0.5, 0.0001189, 0.5, 0.0001189, 0.4167, 0.322, 0.4167, 0.322, 0.4167, 0.0001189, 0.4167, 0.0001189, 0.3334, 0.322, 0.3334, 0.322, 0.3334, 0.0001189, 0.3334, 0.0001189, 0.2501, 0.322, 0.2501, 0.322, 0.2501, 0.0001189, 0.2501, 0.0001189, 0.1667, 0.322, 0.1667, 0.322, 0.1667, 0.0001189, 0.1667, 0.000119, 0.08343, 0.322, 0.08343, 0.322, 0.08343, 0.000119, 0.08343, 0.000119, 0.0001189, 0.322, 0.0001191, 0.322, 0.9999, 0.0001191, 0.9999, 0.000119, 0.9166, 0.322, 0.9166, 0.322, 0.9166, 0.000119, 0.9166, 0.000119, 0.8333, 0.322, 0.8333, 0.6332, 0.1972, 0.5915, 0.2694, 0.5194, 0.311, 0.4361, 0.311, 0.3639, 0.2694, 0.3223, 0.1972, 0.3223, 0.1139, 0.3639, 0.04178, 0.4361, 0.0001189, 0.5194, 0.0001189, 0.5915, 0.04178, 0.6332, 0.1139, 0.322, 0.8333, 0.000119, 0.8333, 0.0001189, 0.7499, 0.322, 0.7499, 0.322, 0.7499, 0.0001189, 0.7499, 0.000119, 0.6666, 0.322, 0.6666, 0.4361, 0.3113, 0.5194, 0.3113, 0.5915, 0.3529, 0.6332, 0.4251, 0.6332, 0.5084, 0.5915, 0.5806, 0.5194, 0.6222, 0.4361, 0.6222, 0.3639, 0.5806, 0.3223, 0.5084, 0.3223, 0.4251, 0.3639, 0.3529, 0.322, 0.6666, 0.000119, 0.6666, 0.0001189, 0.5833, 0.322, 0.5833, 0.322, 0.5833, 0.0001189, 0.5833, 0.0001189, 0.5, 0.322, 0.5, 0.322, 0.5, 0.0001189, 0.5, 0.0001189, 0.4167, 0.322, 0.4167, 0.322, 0.4167, 0.0001189, 0.4167, 0.0001189, 0.3334, 0.322, 0.3334, 0.322, 0.3334, 0.0001189, 0.3334, 0.0001189, 0.2501, 0.322, 0.2501, 0.322, 0.2501, 0.0001189, 0.2501, 0.0001189, 0.1667, 0.322, 0.1667, 0.322, 0.1667, 0.0001189, 0.1667, 0.000119, 0.08343, 0.322, 0.08343, 0.322, 0.08343, 0.000119, 0.08343, 0.000119, 0.0001189, 0.322, 0.0001191, 0.322, 0.9999, 0.0001191, 0.9999, 0.000119, 0.9166, 0.322, 0.9166, 0.322, 0.9166, 0.000119, 0.9166, 0.000119, 0.8333, 0.322, 0.8333, 0.6332, 0.1972, 0.5915, 0.2694, 0.5194, 0.311, 0.4361, 0.311, 0.3639, 0.2694, 0.3223, 0.1972, 0.3223, 0.1139, 0.3639, 0.04178, 0.4361, 0.0001189, 0.5194, 0.0001189, 0.5915, 0.04178, 0.6332, 0.1139, 0.322, 0.8333, 0.000119, 0.8333, 0.0001189, 0.7499, 0.322, 0.7499, 0.322, 0.7499, 0.0001189, 0.7499, 0.000119, 0.6666, 0.322, 0.6666, 0.4361, 0.3113, 0.5194, 0.3113, 0.5915, 0.3529, 0.6332, 0.4251, 0.6332, 0.5084, 0.5915, 0.5806, 0.5194, 0.6222, 0.4361, 0.6222, 0.3639, 0.5806, 0.3223, 0.5084, 0.3223, 0.4251, 0.3639, 0.3529, 0.322, 0.6666, 0.000119, 0.6666, 0.0001189, 0.5833, 0.322, 0.5833, 0.322, 0.5833, 0.0001189, 0.5833, 0.0001189, 0.5, 0.322, 0.5, 0.322, 0.5, 0.0001189, 0.5, 0.0001189, 0.4167, 0.322, 0.4167, 0.322, 0.4167, 0.0001189, 0.4167, 0.0001189, 0.3334, 0.322, 0.3334, 0.322, 0.3334, 0.0001189, 0.3334, 0.0001189, 0.2501, 0.322, 0.2501, 0.322, 0.2501, 0.0001189, 0.2501, 0.0001189, 0.1667, 0.322, 0.1667, 0.322, 0.1667, 0.0001189, 0.1667, 0.000119, 0.08343, 0.322, 0.08343, 0.322, 0.08343, 0.000119, 0.08343, 0.000119, 0.0001189, 0.322, 0.0001191, 0.322, 0.9999, 0.0001191, 0.9999, 0.000119, 0.9166, 0.322, 0.9166, 0.322, 0.9166, 0.000119, 0.9166, 0.000119, 0.8333, 0.322, 0.8333, 0.6332, 0.1972, 0.5915, 0.2694, 0.5194, 0.311, 0.4361, 0.311, 0.3639, 0.2694, 0.3223, 0.1972, 0.3223, 0.1139, 0.3639, 0.04178, 0.4361, 0.0001189, 0.5194, 0.0001189, 0.5915, 0.04178, 0.6332, 0.1139, 0.322, 0.8333, 0.000119, 0.8333, 0.0001189, 0.7499, 0.322, 0.7499, 0.322, 0.7499, 0.0001189, 0.7499, 0.000119, 0.6666, 0.322, 0.6666, 0.4361, 0.3113, 0.5194, 0.3113, 0.5915, 0.3529, 0.6332, 0.4251, 0.6332, 0.5084, 0.5915, 0.5806, 0.5194, 0.6222, 0.4361, 0.6222, 0.3639, 0.5806, 0.3223, 0.5084, 0.3223, 0.4251, 0.3639, 0.3529, 0.322, 0.6666, 0.000119, 0.6666, 0.0001189, 0.5833, 0.322, 0.5833, 0.322, 0.5833, 0.0001189, 0.5833, 0.0001189, 0.5, 0.322, 0.5, 0.322, 0.5, 0.0001189, 0.5, 0.0001189, 0.4167, 0.322, 0.4167, 0.322, 0.4167, 0.0001189, 0.4167, 0.0001189, 0.3334, 0.322, 0.3334, 0.322, 0.3334, 0.0001189, 0.3334, 0.0001189, 0.2501, 0.322, 0.2501, 0.322, 0.2501, 0.0001189, 0.2501, 0.0001189, 0.1667, 0.322, 0.1667, 0.322, 0.1667, 0.0001189, 0.1667, 0.000119, 0.08343, 0.322, 0.08343, 0.322, 0.08343, 0.000119, 0.08343, 0.000119, 0.0001189, 0.322, 0.0001191, 0.322, 0.9999, 0.0001191, 0.9999, 0.000119, 0.9166, 0.322, 0.9166, 0.322, 0.9166, 0.000119, 0.9166, 0.000119, 0.8333, 0.322, 0.8333, 0.6332, 0.1972, 0.5915, 0.2694, 0.5194, 0.311, 0.4361, 0.311, 0.3639, 0.2694, 0.3223, 0.1972, 0.3223, 0.1139, 0.3639, 0.04178, 0.4361, 0.0001189, 0.5194, 0.0001189, 0.5915, 0.04178, 0.6332, 0.1139, 0.322, 0.8333, 0.000119, 0.8333, 0.0001189, 0.7499, 0.322, 0.7499, 0.322, 0.7499, 0.0001189, 0.7499, 0.000119, 0.6666, 0.322, 0.6666, 0.4361, 0.3113, 0.5194, 0.3113, 0.5915, 0.3529, 0.6332, 0.4251, 0.6332, 0.5084, 0.5915, 0.5806, 0.5194, 0.6222, 0.4361, 0.6222, 0.3639, 0.5806, 0.3223, 0.5084, 0.3223, 0.4251, 0.3639, 0.3529, 0.322, 0.6666, 0.000119, 0.6666, 0.0001189, 0.5833, 0.322, 0.5833, 0.322, 0.5833, 0.0001189, 0.5833, 0.0001189, 0.5, 0.322, 0.5, 0.322, 0.5, 0.0001189, 0.5, 0.0001189, 0.4167, 0.322, 0.4167, 0.322, 0.4167, 0.0001189, 0.4167, 0.0001189, 0.3334, 0.322, 0.3334, 0.322, 0.3334, 0.0001189, 0.3334, 0.0001189, 0.2501, 0.322, 0.2501, 0.322, 0.2501, 0.0001189, 0.2501, 0.0001189, 0.1667, 0.322, 0.1667, 0.322, 0.1667, 0.0001189, 0.1667, 0.000119, 0.08343, 0.322, 0.08343, 0.322, 0.08343, 0.000119, 0.08343, 0.000119, 0.0001189, 0.322, 0.0001191, 0.322, 0.9999, 0.0001191, 0.9999, 0.000119, 0.9166, 0.322, 0.9166, 0.322, 0.9166, 0.000119, 0.9166, 0.000119, 0.8333, 0.322, 0.8333, 0.6332, 0.1972, 0.5915, 0.2694, 0.5194, 0.311, 0.4361, 0.311, 0.3639, 0.2694, 0.3223, 0.1972, 0.3223, 0.1139, 0.3639, 0.04178, 0.4361, 0.0001189, 0.5194, 0.0001189, 0.5915, 0.04178, 0.6332, 0.1139, 0.322, 0.8333, 0.000119, 0.8333, 0.0001189, 0.7499, 0.322, 0.7499, 0.322, 0.7499, 0.0001189, 0.7499, 0.000119, 0.6666, 0.322, 0.6666, 0.4361, 0.3113, 0.5194, 0.3113, 0.5915, 0.3529, 0.6332, 0.4251, 0.6332, 0.5084, 0.5915, 0.5806, 0.5194, 0.6222, 0.4361, 0.6222, 0.3639, 0.5806, 0.3223, 0.5084, 0.3223, 0.4251, 0.3639, 0.3529, 0.322, 0.6666, 0.000119, 0.6666, 0.0001189, 0.5833, 0.322, 0.5833, 0.322, 0.5833, 0.0001189, 0.5833, 0.0001189, 0.5, 0.322, 0.5, 0.322, 0.5, 0.0001189, 0.5, 0.0001189, 0.4167, 0.322, 0.4167, 0.322, 0.4167, 0.0001189, 0.4167, 0.0001189, 0.3334, 0.322, 0.3334, 0.322, 0.3334, 0.0001189, 0.3334, 0.0001189, 0.2501, 0.322, 0.2501, 0.322, 0.2501, 0.0001189, 0.2501, 0.0001189, 0.1667, 0.322, 0.1667, 0.322, 0.1667, 0.0001189, 0.1667, 0.000119, 0.08343, 0.322, 0.08343, 0.322, 0.08343, 0.000119, 0.08343, 0.000119, 0.0001189, 0.322, 0.0001191, 0.322, 0.9999, 0.0001191, 0.9999, 0.000119, 0.9166, 0.322, 0.9166, 0.322, 0.9166, 0.000119, 0.9166, 0.000119, 0.8333, 0.322, 0.8333, 0.6332, 0.1972, 0.5915, 0.2694, 0.5194, 0.311, 0.4361, 0.311, 0.3639, 0.2694, 0.3223, 0.1972, 0.3223, 0.1139, 0.3639, 0.04178, 0.4361, 0.0001189, 0.5194, 0.0001189, 0.5915, 0.04178, 0.6332, 0.1139, 0.322, 0.8333, 0.000119, 0.8333, 0.0001189, 0.7499, 0.322, 0.7499, 0.322, 0.7499, 0.0001189, 0.7499, 0.000119, 0.6666, 0.322, 0.6666, 0.4361, 0.3113, 0.5194, 0.3113, 0.5915, 0.3529, 0.6332, 0.4251, 0.6332, 0.5084, 0.5915, 0.5806, 0.5194, 0.6222, 0.4361, 0.6222, 0.3639, 0.5806, 0.3223, 0.5084, 0.3223, 0.4251, 0.3639, 0.3529, 0.322, 0.6666, 0.000119, 0.6666, 0.0001189, 0.5833, 0.322, 0.5833, 0.322, 0.5833, 0.0001189, 0.5833, 0.0001189, 0.5, 0.322, 0.5, 0.322, 0.5, 0.0001189, 0.5, 0.0001189, 0.4167, 0.322, 0.4167, 0.322, 0.4167, 0.0001189, 0.4167, 0.0001189, 0.3334, 0.322, 0.3334, 0.322, 0.3334, 0.0001189, 0.3334, 0.0001189, 0.2501, 0.322, 0.2501, 0.322, 0.2501, 0.0001189, 0.2501, 0.0001189, 0.1667, 0.322, 0.1667, 0.322, 0.1667, 0.0001189, 0.1667, 0.000119, 0.08343, 0.322, 0.08343, 0.322, 0.08343, 0.000119, 0.08343, 0.000119, 0.0001189, 0.322, 0.0001191, 0.322, 0.9999, 0.0001191, 0.9999, 0.000119, 0.9166, 0.322, 0.9166, 0.322, 0.9166, 0.000119, 0.9166, 0.000119, 0.8333, 0.322, 0.8333, 0.6332, 0.1972, 0.5915, 0.2694, 0.5194, 0.311, 0.4361, 0.311, 0.3639, 0.2694, 0.3223, 0.1972, 0.3223, 0.1139, 0.3639, 0.04178, 0.4361, 0.0001189, 0.5194, 0.0001189, 0.5915, 0.04178, 0.6332, 0.1139, 0.322, 0.8333, 0.000119, 0.8333, 0.0001189, 0.7499, 0.322, 0.7499, 0.322, 0.7499, 0.0001189, 0.7499, 0.000119, 0.6666, 0.322, 0.6666, 0.4361, 0.3113, 0.5194, 0.3113, 0.5915, 0.3529, 0.6332, 0.4251, 0.6332, 0.5084, 0.5915, 0.5806, 0.5194, 0.6222, 0.4361, 0.6222, 0.3639, 0.5806, 0.3223, 0.5084, 0.3223, 0.4251, 0.3639, 0.3529, 0.322, 0.6666, 0.000119, 0.6666, 0.0001189, 0.5833, 0.322, 0.5833, 0.322, 0.5833, 0.0001189, 0.5833, 0.0001189, 0.5, 0.322, 0.5, 0.322, 0.5, 0.0001189, 0.5, 0.0001189, 0.4167, 0.322, 0.4167, 0.322, 0.4167, 0.0001189, 0.4167, 0.0001189, 0.3334, 0.322, 0.3334, 0.322, 0.3334, 0.0001189, 0.3334, 0.0001189, 0.2501, 0.322, 0.2501, 0.322, 0.2501, 0.0001189, 0.2501, 0.0001189, 0.1667, 0.322, 0.1667, 0.322, 0.1667, 0.0001189, 0.1667, 0.000119, 0.08343, 0.322, 0.08343, 0.322, 0.08343, 0.000119, 0.08343, 0.000119, 0.0001189, 0.322, 0.0001191, 0.322, 0.9999, 0.0001191, 0.9999, 0.000119, 0.9166, 0.322, 0.9166, 0.322, 0.9166, 0.000119, 0.9166, 0.000119, 0.8333, 0.322, 0.8333, 0.6332, 0.1972, 0.5915, 0.2694, 0.5194, 0.311, 0.4361, 0.311, 0.3639, 0.2694, 0.3223, 0.1972, 0.3223, 0.1139, 0.3639, 0.04178, 0.4361, 0.0001189, 0.5194, 0.0001189, 0.5915, 0.04178, 0.6332, 0.1139, 0.322, 0.8333, 0.000119, 0.8333, 0.0001189, 0.7499, 0.322, 0.7499, 0.322, 0.7499, 0.0001189, 0.7499, 0.000119, 0.6666, 0.322, 0.6666, 0.4361, 0.3113, 0.5194, 0.3113, 0.5915, 0.3529, 0.6332, 0.4251, 0.6332, 0.5084, 0.5915, 0.5806, 0.5194, 0.6222, 0.4361, 0.6222, 0.3639, 0.5806, 0.3223, 0.5084, 0.3223, 0.4251, 0.3639, 0.3529, 0.322, 0.6666, 0.000119, 0.6666, 0.0001189, 0.5833, 0.322, 0.5833, 0.322, 0.5833, 0.0001189, 0.5833, 0.0001189, 0.5, 0.322, 0.5, 0.322, 0.5, 0.0001189, 0.5, 0.0001189, 0.4167, 0.322, 0.4167, 0.322, 0.4167, 0.0001189, 0.4167, 0.0001189, 0.3334, 0.322, 0.3334, 0.322, 0.3334, 0.0001189, 0.3334, 0.0001189, 0.2501, 0.322, 0.2501, 0.322, 0.2501, 0.0001189, 0.2501, 0.0001189, 0.1667, 0.322, 0.1667, 0.322, 0.1667, 0.0001189, 0.1667, 0.000119, 0.08343, 0.322, 0.08343, 0.322, 0.08343, 0.000119, 0.08343, 0.000119, 0.0001189, 0.322, 0.0001191, 0.322, 0.9999, 0.0001191, 0.9999, 0.000119, 0.9166, 0.322, 0.9166, 0.322, 0.9166, 0.000119, 0.9166, 0.000119, 0.8333, 0.322, 0.8333, 0.6332, 0.1972, 0.5915, 0.2694, 0.5194, 0.311, 0.4361, 0.311, 0.3639, 0.2694, 0.3223, 0.1972, 0.3223, 0.1139, 0.3639, 0.04178, 0.4361, 0.0001189, 0.5194, 0.0001189, 0.5915, 0.04178, 0.6332, 0.1139, 0.322, 0.8333, 0.000119, 0.8333, 0.0001189, 0.7499, 0.322, 0.7499, 0.322, 0.7499, 0.0001189, 0.7499, 0.000119, 0.6666, 0.322, 0.6666, 0.4361, 0.3113, 0.5194, 0.3113, 0.5915, 0.3529, 0.6332, 0.4251, 0.6332, 0.5084, 0.5915, 0.5806, 0.5194, 0.6222, 0.4361, 0.6222, 0.3639, 0.5806, 0.3223, 0.5084, 0.3223, 0.4251, 0.3639, 0.3529, 0.322, 0.6666, 0.000119, 0.6666, 0.0001189, 0.5833, 0.322, 0.5833, 0.322, 0.5833, 0.0001189, 0.5833, 0.0001189, 0.5, 0.322, 0.5, 0.322, 0.5, 0.0001189, 0.5, 0.0001189, 0.4167, 0.322, 0.4167, 0.322, 0.4167, 0.0001189, 0.4167, 0.0001189, 0.3334, 0.322, 0.3334, 0.322, 0.3334, 0.0001189, 0.3334, 0.0001189, 0.2501, 0.322, 0.2501, 0.322, 0.2501, 0.0001189, 0.2501, 0.0001189, 0.1667, 0.322, 0.1667, 0.322, 0.1667, 0.0001189, 0.1667, 0.000119, 0.08343, 0.322, 0.08343, 0.322, 0.08343, 0.000119, 0.08343, 0.000119, 0.0001189, 0.322, 0.0001191, 0.322, 0.9999, 0.0001191, 0.9999, 0.000119, 0.9166, 0.322, 0.9166, 0.322, 0.9166, 0.000119, 0.9166, 0.000119, 0.8333, 0.322, 0.8333, 0.6332, 0.1972, 0.5915, 0.2694, 0.5194, 0.311, 0.4361, 0.311, 0.3639, 0.2694, 0.3223, 0.1972, 0.3223, 0.1139, 0.3639, 0.04178, 0.4361, 0.0001189, 0.5194, 0.0001189, 0.5915, 0.04178, 0.6332, 0.1139, 0.322, 0.8333, 0.000119, 0.8333, 0.0001189, 0.7499, 0.322, 0.7499, 0.322, 0.7499, 0.0001189, 0.7499, 0.000119, 0.6666, 0.322, 0.6666, 0.4361, 0.3113, 0.5194, 0.3113, 0.5915, 0.3529, 0.6332, 0.4251, 0.6332, 0.5084, 0.5915, 0.5806, 0.5194, 0.6222, 0.4361, 0.6222, 0.3639, 0.5806, 0.3223, 0.5084, 0.3223, 0.4251, 0.3639, 0.3529, 0.322, 0.6666, 0.000119, 0.6666, 0.0001189, 0.5833, 0.322, 0.5833, 0.322, 0.5833, 0.0001189, 0.5833, 0.0001189, 0.5, 0.322, 0.5, 0.322, 0.5, 0.0001189, 0.5, 0.0001189, 0.4167, 0.322, 0.4167, 0.322, 0.4167, 0.0001189, 0.4167, 0.0001189, 0.3334, 0.322, 0.3334, 0.322, 0.3334, 0.0001189, 0.3334, 0.0001189, 0.2501, 0.322, 0.2501, 0.322, 0.2501, 0.0001189, 0.2501, 0.0001189, 0.1667, 0.322, 0.1667, 0.322, 0.1667, 0.0001189, 0.1667, 0.000119, 0.08343, 0.322, 0.08343, 0.322, 0.08343, 0.000119, 0.08343, 0.000119, 0.0001189, 0.322, 0.0001191, 0.322, 0.9999, 0.0001191, 0.9999, 0.000119, 0.9166, 0.322, 0.9166, 0.322, 0.9166, 0.000119, 0.9166, 0.000119, 0.8333, 0.322, 0.8333, 0.6332, 0.1972, 0.5915, 0.2694, 0.5194, 0.311, 0.4361, 0.311, 0.3639, 0.2694, 0.3223, 0.1972, 0.3223, 0.1139, 0.3639, 0.04178, 0.4361, 0.0001189, 0.5194, 0.0001189, 0.5915, 0.04178, 0.6332, 0.1139, 0.322, 0.8333, 0.000119, 0.8333, 0.0001189, 0.7499, 0.322, 0.7499, 0.322, 0.7499, 0.0001189, 0.7499, 0.000119, 0.6666, 0.322, 0.6666, 0.4361, 0.3113, 0.5194, 0.3113, 0.5915, 0.3529, 0.6332, 0.4251, 0.6332, 0.5084, 0.5915, 0.5806, 0.5194, 0.6222, 0.4361, 0.6222, 0.3639, 0.5806, 0.3223, 0.5084, 0.3223, 0.4251, 0.3639, 0.3529, 0.322, 0.6666, 0.000119, 0.6666, 0.0001189, 0.5833, 0.322, 0.5833, 0.322, 0.5833, 0.0001189, 0.5833, 0.0001189, 0.5, 0.322, 0.5, 0.322, 0.5, 0.0001189, 0.5, 0.0001189, 0.4167, 0.322, 0.4167, 0.322, 0.4167, 0.0001189, 0.4167, 0.0001189, 0.3334, 0.322, 0.3334, 0.322, 0.3334, 0.0001189, 0.3334, 0.0001189, 0.2501, 0.322, 0.2501, 0.322, 0.2501, 0.0001189, 0.2501, 0.0001189, 0.1667, 0.322, 0.1667, 0.322, 0.1667, 0.0001189, 0.1667, 0.000119, 0.08343, 0.322, 0.08343, 0.322, 0.08343, 0.000119, 0.08343, 0.000119, 0.0001189, 0.322, 0.0001191, 0.322, 0.9999, 0.0001191, 0.9999, 0.000119, 0.9166, 0.322, 0.9166, 0.322, 0.9166, 0.000119, 0.9166, 0.000119, 0.8333, 0.322, 0.8333, 0.6332, 0.1972, 0.5915, 0.2694, 0.5194, 0.311, 0.4361, 0.311, 0.3639, 0.2694, 0.3223, 0.1972, 0.3223, 0.1139, 0.3639, 0.04178, 0.4361, 0.0001189, 0.5194, 0.0001189, 0.5915, 0.04178, 0.6332, 0.1139, 0.322, 0.8333, 0.000119, 0.8333, 0.0001189, 0.7499, 0.322, 0.7499, 0.322, 0.7499, 0.0001189, 0.7499, 0.000119, 0.6666, 0.322, 0.6666, 0.4361, 0.3113, 0.5194, 0.3113, 0.5915, 0.3529, 0.6332, 0.4251, 0.6332, 0.5084, 0.5915, 0.5806, 0.5194, 0.6222, 0.4361, 0.6222, 0.3639, 0.5806, 0.3223, 0.5084, 0.3223, 0.4251, 0.3639, 0.3529, 0.322, 0.6666, 0.000119, 0.6666, 0.0001189, 0.5833, 0.322, 0.5833, 0.322, 0.5833, 0.0001189, 0.5833, 0.0001189, 0.5, 0.322, 0.5, 0.322, 0.5, 0.0001189, 0.5, 0.0001189, 0.4167, 0.322, 0.4167, 0.322, 0.4167, 0.0001189, 0.4167, 0.0001189, 0.3334, 0.322, 0.3334, 0.322, 0.3334, 0.0001189, 0.3334, 0.0001189, 0.2501, 0.322, 0.2501, 0.322, 0.2501, 0.0001189, 0.2501, 0.0001189, 0.1667, 0.322, 0.1667, 0.322, 0.1667, 0.0001189, 0.1667, 0.000119, 0.08343, 0.322, 0.08343, 0.322, 0.08343, 0.000119, 0.08343, 0.000119, 0.0001189, 0.322, 0.0001191, 0.322, 0.9999, 0.0001191, 0.9999, 0.000119, 0.9166, 0.322, 0.9166, 0.322, 0.9166, 0.000119, 0.9166, 0.000119, 0.8333, 0.322, 0.8333, 0.6332, 0.1972, 0.5915, 0.2694, 0.5194, 0.311, 0.4361, 0.311, 0.3639, 0.2694, 0.3223, 0.1972, 0.3223, 0.1139, 0.3639, 0.04178, 0.4361, 0.0001189, 0.5194, 0.0001189, 0.5915, 0.04178, 0.6332, 0.1139, 0.322, 0.8333, 0.000119, 0.8333, 0.0001189, 0.7499, 0.322, 0.7499, 0.322, 0.7499, 0.0001189, 0.7499, 0.000119, 0.6666, 0.322, 0.6666, 0.4361, 0.3113, 0.5194, 0.3113, 0.5915, 0.3529, 0.6332, 0.4251, 0.6332, 0.5084, 0.5915, 0.5806, 0.5194, 0.6222, 0.4361, 0.6222, 0.3639, 0.5806, 0.3223, 0.5084, 0.3223, 0.4251, 0.3639, 0.3529, 0.322, 0.6666, 0.000119, 0.6666, 0.0001189, 0.5833, 0.322, 0.5833, 0.322, 0.5833, 0.0001189, 0.5833, 0.0001189, 0.5, 0.322, 0.5, 0.322, 0.5, 0.0001189, 0.5, 0.0001189, 0.4167, 0.322, 0.4167, 0.322, 0.4167, 0.0001189, 0.4167, 0.0001189, 0.3334, 0.322, 0.3334, 0.322, 0.3334, 0.0001189, 0.3334, 0.0001189, 0.2501, 0.322, 0.2501, 0.322, 0.2501, 0.0001189, 0.2501, 0.0001189, 0.1667, 0.322, 0.1667, 0.322, 0.1667, 0.0001189, 0.1667, 0.000119, 0.08343, 0.322, 0.08343, 0.322, 0.08343, 0.000119, 0.08343, 0.000119, 0.0001189, 0.322, 0.0001191, 0.322, 0.9999, 0.0001191, 0.9999, 0.000119, 0.9166, 0.322, 0.9166, 0.322, 0.9166, 0.000119, 0.9166, 0.000119, 0.8333, 0.322, 0.8333, 0.6332, 0.1972, 0.5915, 0.2694, 0.5194, 0.311, 0.4361, 0.311, 0.3639, 0.2694, 0.3223, 0.1972, 0.3223, 0.1139, 0.3639, 0.04178, 0.4361, 0.0001189, 0.5194, 0.0001189, 0.5915, 0.04178, 0.6332, 0.1139, 0.322, 0.8333, 0.000119, 0.8333, 0.0001189, 0.7499, 0.322, 0.7499, 0.322, 0.7499, 0.0001189, 0.7499, 0.000119, 0.6666, 0.322, 0.6666, 0.4361, 0.3113, 0.5194, 0.3113, 0.5915, 0.3529, 0.6332, 0.4251, 0.6332, 0.5084, 0.5915, 0.5806, 0.5194, 0.6222, 0.4361, 0.6222, 0.3639, 0.5806, 0.3223, 0.5084, 0.3223, 0.4251, 0.3639, 0.3529, 0.322, 0.6666, 0.000119, 0.6666, 0.0001189, 0.5833, 0.322, 0.5833, 0.322, 0.5833, 0.0001189, 0.5833, 0.0001189, 0.5, 0.322, 0.5, 0.322, 0.5, 0.0001189, 0.5, 0.0001189, 0.4167, 0.322, 0.4167, 0.322, 0.4167, 0.0001189, 0.4167, 0.0001189, 0.3334, 0.322, 0.3334, 0.322, 0.3334, 0.0001189, 0.3334, 0.0001189, 0.2501, 0.322, 0.2501, 0.322, 0.2501, 0.0001189, 0.2501, 0.0001189, 0.1667, 0.322, 0.1667, 0.322, 0.1667, 0.0001189, 0.1667, 0.000119, 0.08343, 0.322, 0.08343, 0.322, 0.08343, 0.000119, 0.08343, 0.000119, 0.0001189, 0.322, 0.0001191, 0.322, 0.9999, 0.0001191, 0.9999, 0.000119, 0.9166, 0.322, 0.9166, 0.322, 0.9166, 0.000119, 0.9166, 0.000119, 0.8333, 0.322, 0.8333, 0.6332, 0.1972, 0.5915, 0.2694, 0.5194, 0.311, 0.4361, 0.311, 0.3639, 0.2694, 0.3223, 0.1972, 0.3223, 0.1139, 0.3639, 0.04178, 0.4361, 0.0001189, 0.5194, 0.0001189, 0.5915, 0.04178, 0.6332, 0.1139, 0.322, 0.8333, 0.000119, 0.8333, 0.0001189, 0.7499, 0.322, 0.7499, 0.322, 0.7499, 0.0001189, 0.7499, 0.000119, 0.6666, 0.322, 0.6666, 0.4361, 0.3113, 0.5194, 0.3113, 0.5915, 0.3529, 0.6332, 0.4251, 0.6332, 0.5084, 0.5915, 0.5806, 0.5194, 0.6222, 0.4361, 0.6222, 0.3639, 0.5806, 0.3223, 0.5084, 0.3223, 0.4251, 0.3639, 0.3529, 0.322, 0.6666, 0.000119, 0.6666, 0.0001189, 0.5833, 0.322, 0.5833, 0.322, 0.5833, 0.0001189, 0.5833, 0.0001189, 0.5, 0.322, 0.5, 0.322, 0.5, 0.0001189, 0.5, 0.0001189, 0.4167, 0.322, 0.4167, 0.322, 0.4167, 0.0001189, 0.4167, 0.0001189, 0.3334, 0.322, 0.3334, 0.322, 0.3334, 0.0001189, 0.3334, 0.0001189, 0.2501, 0.322, 0.2501, 0.322, 0.2501, 0.0001189, 0.2501, 0.0001189, 0.1667, 0.322, 0.1667, 0.322, 0.1667, 0.0001189, 0.1667, 0.000119, 0.08343, 0.322, 0.08343, 0.322, 0.08343, 0.000119, 0.08343, 0.000119, 0.0001189, 0.322, 0.0001191, 0.322, 0.9999, 0.0001191, 0.9999, 0.000119, 0.9166, 0.322, 0.9166, 0.322, 0.9166, 0.000119, 0.9166, 0.000119, 0.8333, 0.322, 0.8333, 0.6332, 0.1972, 0.5915, 0.2694, 0.5194, 0.311, 0.4361, 0.311, 0.3639, 0.2694, 0.3223, 0.1972, 0.3223, 0.1139, 0.3639, 0.04178, 0.4361, 0.0001189, 0.5194, 0.0001189, 0.5915, 0.04178, 0.6332, 0.1139, 0.322, 0.8333, 0.000119, 0.8333, 0.0001189, 0.7499, 0.322, 0.7499, 0.322, 0.7499, 0.0001189, 0.7499, 0.000119, 0.6666, 0.322, 0.6666, 0.4361, 0.3113, 0.5194, 0.3113, 0.5915, 0.3529, 0.6332, 0.4251, 0.6332, 0.5084, 0.5915, 0.5806, 0.5194, 0.6222, 0.4361, 0.6222, 0.3639, 0.5806, 0.3223, 0.5084, 0.3223, 0.4251, 0.3639, 0.3529])
me_cylinder_007.materials.append(mat_material_001)
me_cylinder_007.use_remesh_preserve_volume = False
me_cylinder_007.use_remesh_preserve_attributes = False
me_cylinder_007.use_mirror_vertex_groups = False
me_cylinder_007.update()

# ---- objects
ob_icosphere_017 = bpy.data.objects.new('Icosphere.017', me_icosphere_017)
ob_cylinder_007 = bpy.data.objects.new('Cylinder.007', me_cylinder_007)
ob_lamp = bpy.data.objects.new('Lamp', light_lamp)
ob_camera = bpy.data.objects.new('Camera', cam_camera)

# ---- transforms, parenting, visibility, modifiers, constraints
ob_icosphere_017.location = (-0.1855, -0.1612, -0.2306)
ob_icosphere_017.rotation_euler = (0.0, -0.0, -0.5864)
ob_icosphere_017.scale = (0.05554, 0.09792, 0.1016)
ob_icosphere_017.lineart.crease_threshold = 0.0
ob_cylinder_007.location = (-0.01764, 0.1985, -0.09624)
ob_cylinder_007.rotation_euler = (0.7518, -0.339, -0.1516)
ob_cylinder_007.scale = (0.05284, 0.05558, 0.3362)
ob_cylinder_007.lineart.crease_threshold = 0.0
ob_lamp.location = (4.076, 1.005, 5.904)
ob_lamp.rotation_euler = (0.6503, 0.05522, 1.866)
ob_lamp.lock_rotations_4d = False
ob_lamp.empty_display_type = 'ARROWS'
ob_lamp.color = (0.0, 0.0, 0.0, 0.0)
ob_lamp.lineart.crease_threshold = 0.0
ob_camera.location = (7.481, -6.508, 5.344)
ob_camera.rotation_euler = (1.109, 0.01082, 0.8149)
ob_camera.lock_rotations_4d = False
ob_camera.empty_display_type = 'ARROWS'
ob_camera.color = (0.0, 0.0, 0.0, 0.0)
ob_camera.display_type = 'WIRE'
ob_camera.lineart.crease_threshold = 0.0

# ---- collection membership
col_collection_1.objects.link(ob_icosphere_017)
col_collection_1.objects.link(ob_cylinder_007)
col_collection_1.objects.link(ob_lamp)
col_collection_1.objects.link(ob_camera)

# ---- scene / render settings (as saved in the file)
scene.camera = ob_camera
scene.frame_start = 1; scene.frame_end = 250; scene.frame_set(1)
scene.render.engine = 'CYCLES'
scene.render.resolution_percentage = 50
scene.render.dither_intensity = 0.0
scene.cycles.use_denoising = False
scene.cycles.samples = 128
scene.cycles.sampling_pattern = 'TABULATED_SOBOL'
scene.cycles.light_sampling_threshold = 0.0
scene.cycles.use_adaptive_sampling = False
scene.cycles.use_light_tree = False
scene.cycles.blur_glossy = 0.0
scene.cycles.sample_clamp_indirect = 0.0
scene.view_settings.view_transform = 'Standard'
bpy.context.view_layer.update()

